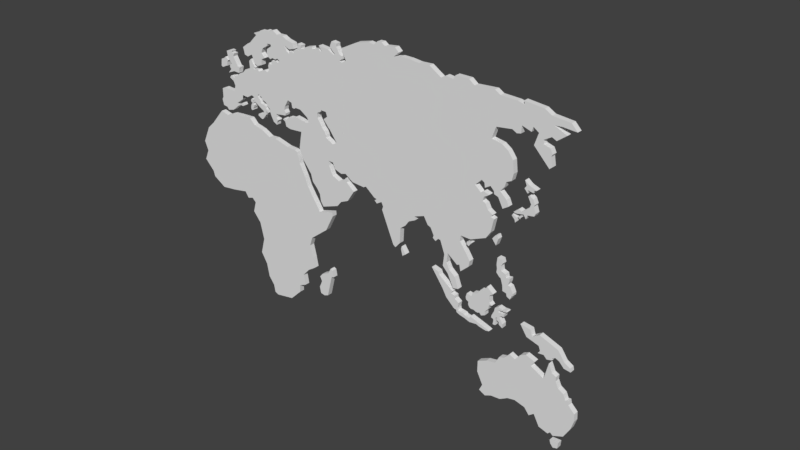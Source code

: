# Source: NewWorldMap.blend  (saved by Blender 2.79.0; exported with 4.5.12 LTS)
import bpy
from mathutils import Matrix  # noqa: F401  (used for matrix-valued properties, if any)

bpy.ops.wm.read_factory_settings(use_empty=True)
scene = bpy.context.scene
scene.name = 'Scene'

# ---- collections
col_collection_1 = bpy.data.collections.new('Collection 1'); scene.collection.children.link(col_collection_1)

# ---- world
world_world = bpy.data.worlds.new('World'); scene.world = world_world
world_world.color = (0.05088, 0.05088, 0.05088)
world_world.use_sun_shadow = False
world_world.sun_shadow_jitter_overblur = 0.0
world_world.cycles.sampling_method = 'MANUAL'

# ---- meshes
me_cube_021 = bpy.data.meshes.new('Cube.021')
me_cube_021.from_pydata([(-1.45, -1.0, 0.2102), (-1.45, 1.0, 0.2102), (0.01864, -1.0, 1.161), (0.01864, 1.0, 1.161), (-0.2806, -1.0, 0.7541), (-1.081, -1.0, 0.5047), (-1.081, 1.0, 0.5047), (-0.2806, 1.0, 0.7541), (-1.219, -1.0, -0.1328), (0.284, -1.0, 1.084), (-0.4553, -1.0, -1.083), (0.1454, -1.0, 0.5632), (0.4083, -1.0, 0.5844), (0.284, 1.0, 1.084), (-1.219, 1.0, -0.1328), (0.4083, 1.0, 0.5844), (0.1454, 1.0, 0.5632), (-0.4553, 1.0, -1.083), (-1.556, -1.0, -0.6641), (-1.556, 1.0, -0.6641), (-1.405, -1.0, -1.141), (-0.9226, -1.0, -1.206), (-0.9226, 1.0, -1.206), (-1.405, 1.0, -1.141)], [], [(8, 0, 1, 14), (3, 7, 4, 2), (6, 5, 4, 7), (6, 1, 0, 5), (13, 9, 12, 15), (15, 12, 11, 16), (16, 11, 10, 17), (19, 18, 8, 14), (13, 15, 16, 17, 22, 23, 19, 14, 1, 6, 7, 3), (13, 3, 2, 9), (17, 10, 21, 22), (2, 4, 5, 0, 8, 18, 20, 21, 10, 11, 12, 9), (22, 21, 20, 23), (18, 19, 23, 20)])
me_cube_021.use_remesh_preserve_volume = False
me_cube_021.use_remesh_preserve_attributes = False
me_cube_021.use_mirror_vertex_groups = False
me_cube_021.update()
me_cube_020 = bpy.data.meshes.new('Cube.020')
me_cube_020.from_pydata([(1.833, -1.0, 0.9915), (1.833, 1.0, 0.9915), (1.272, -1.0, 1.38), (-0.322, -1.0, 1.335), (-0.322, 1.0, 1.335), (1.272, 1.0, 1.38), (-2.932, -1.0, 1.213), (2.937, -1.0, 0.8073), (-4.378, -1.0, 0.04859), (9.271, -1.0, -7.682), (8.952, -1.0, -6.77), (9.282, -1.0, -6.099), (2.937, 1.0, 0.8073), (-2.932, 1.0, 1.213), (9.282, 1.0, -6.099), (8.952, 1.0, -6.77), (9.271, 1.0, -7.682), (-4.378, 1.0, 0.04859), (11.27, -1.0, -5.037), (12.2, -1.0, -3.786), (12.17, -1.0, -3.492), (10.46, -1.0, -3.829), (10.22, -1.0, -3.518), (9.555, -1.0, -2.843), (11.27, 1.0, -5.037), (9.555, 1.0, -2.843), (10.22, 1.0, -3.518), (10.46, 1.0, -3.829), (12.17, 1.0, -3.492), (12.2, 1.0, -3.786), (8.974, -1.0, -2.2), (8.593, -1.0, -1.533), (7.983, -1.0, -0.7084), (7.863, -1.0, -0.244), (7.717, -1.0, 0.07775), (7.378, -1.0, 0.1558), (6.395, -1.0, 0.1984), (8.974, 1.0, -2.2), (6.395, 1.0, 0.1984), (7.378, 1.0, 0.1558), (7.717, 1.0, 0.07775), (7.863, 1.0, -0.244), (7.983, 1.0, -0.7084), (8.593, 1.0, -1.533), (4.763, -1.0, 0.4967), (3.907, -1.0, 0.459), (3.907, 1.0, 0.459), (4.763, 1.0, 0.4967), (-1.248, -1.0, 1.28), (-2.026, -1.0, 1.045), (-2.026, 1.0, 1.045), (-1.248, 1.0, 1.28), (9.474, -1.0, -8.436), (-1.917, -1.0, -4.729), (-0.1631, -1.0, -4.521), (0.2257, -1.0, -4.938), (0.8644, -1.0, -4.811), (1.266, -1.0, -5.091), (0.9432, -1.0, -5.87), (7.249, -1.0, -10.42), (8.029, -1.0, -10.19), (7.847, -1.0, -9.406), (8.603, -1.0, -8.823), (9.474, 1.0, -8.436), (8.603, 1.0, -8.823), (7.847, 1.0, -9.406), (8.029, 1.0, -10.19), (7.249, 1.0, -10.42), (0.9432, 1.0, -5.87), (1.266, 1.0, -5.091), (0.8644, 1.0, -4.811), (0.2257, 1.0, -4.938), (-0.1631, 1.0, -4.521), (-1.917, 1.0, -4.729), (1.791, -1.0, -6.586), (7.216, -1.0, -10.98), (2.216, -1.0, -7.839), (1.747, -1.0, -9.034), (2.433, -1.0, -9.836), (2.695, -1.0, -10.81), (3.313, -1.0, -11.39), (3.462, -1.0, -11.95), (3.863, -1.0, -12.09), (5.927, -1.0, -11.85), (7.216, 1.0, -10.98), (1.791, 1.0, -6.586), (5.927, 1.0, -11.85), (3.863, 1.0, -12.09), (3.462, 1.0, -11.95), (3.313, 1.0, -11.39), (2.695, 1.0, -10.81), (2.433, 1.0, -9.836), (1.747, 1.0, -9.034), (2.216, 1.0, -7.839), (-5.178, -1.0, -0.4571), (-3.459, -1.0, -4.842), (-5.973, -1.0, -1.651), (-5.577, -1.0, -2.342), (-6.044, -1.0, -3.097), (-4.993, -1.0, -3.855), (-4.826, -1.0, -4.256), (-3.459, 1.0, -4.842), (-5.178, 1.0, -0.4571), (-4.826, 1.0, -4.256), (-4.993, 1.0, -3.855), (-6.044, 1.0, -3.097), (-5.577, 1.0, -2.342), (-5.973, 1.0, -1.651)], [], [(1, 5, 2, 0), (4, 3, 2, 5), (24, 18, 11, 14), (14, 11, 10, 15), (15, 10, 9, 16), (12, 46, 47, 38, 39, 40, 41, 42, 43, 37, 25, 26, 27, 28, 29, 24, 14, 15, 16, 63, 64, 65, 66, 67, 84, 86, 87, 88, 89, 90, 91, 92, 93, 85, 68, 69, 70, 71, 72, 73, 101, 103, 104, 105, 106, 107, 102, 17, 13, 50, 51, 4, 5, 1), (17, 8, 6, 13), (12, 1, 0, 7), (18, 24, 29, 19), (19, 29, 28, 20), (20, 28, 27, 21), (21, 27, 26, 22), (22, 26, 25, 23), (12, 7, 45, 46), (6, 49, 50, 13), (38, 36, 35, 39), (39, 35, 34, 40), (40, 34, 33, 41), (41, 33, 32, 42), (42, 32, 31, 43), (43, 31, 30, 37), (23, 25, 37, 30), (46, 45, 44, 47), (47, 44, 36, 38), (48, 51, 50, 49), (4, 51, 48, 3), (102, 94, 8, 17), (53, 73, 72, 54), (54, 72, 71, 55), (55, 71, 70, 56), (56, 70, 69, 57), (57, 69, 68, 58), (75, 84, 67, 59), (95, 101, 73, 53), (59, 67, 66, 60), (60, 66, 65, 61), (61, 65, 64, 62), (62, 64, 63, 52), (16, 9, 52, 63), (84, 75, 83, 86), (86, 83, 82, 87), (87, 82, 81, 88), (88, 81, 80, 89), (89, 80, 79, 90), (90, 79, 78, 91), (91, 78, 77, 92), (92, 77, 76, 93), (93, 76, 74, 85), (58, 68, 85, 74), (94, 102, 107, 96), (96, 107, 106, 97), (97, 106, 105, 98), (98, 105, 104, 99), (99, 104, 103, 100), (100, 103, 101, 95), (0, 2, 3, 48, 49, 6, 8, 94, 96, 97, 98, 99, 100, 95, 53, 54, 55, 56, 57, 58, 74, 76, 77, 78, 79, 80, 81, 82, 83, 75, 59, 60, 61, 62, 52, 9, 10, 11, 18, 19, 20, 21, 22, 23, 30, 31, 32, 33, 34, 35, 36, 44, 45, 7)])
me_cube_020.use_remesh_preserve_volume = False
me_cube_020.use_remesh_preserve_attributes = False
me_cube_020.use_mirror_vertex_groups = False
me_cube_020.update()
me_cube_019 = bpy.data.meshes.new('Cube.019')
me_cube_019.from_pydata([(-1.824, -1.0, -2.238), (-1.824, 1.0, -2.238), (-1.293, -1.0, -2.138), (-1.293, 1.0, -2.138), (-1.338, -1.0, -2.018), (-1.338, 1.0, -2.018), (-2.159, -1.0, -2.0), (-3.647, -1.0, -0.6269), (-4.71, -1.0, -0.5241), (-4.014, -1.0, -1.25), (-2.715, -1.0, -1.514), (-2.546, -1.0, -1.839), (-2.772, -1.0, -2.045), (-2.159, 1.0, -2.0), (-2.772, 1.0, -2.045), (-2.546, 1.0, -1.839), (-2.715, 1.0, -1.514), (-4.014, 1.0, -1.25), (-4.71, 1.0, -0.5241), (-3.647, 1.0, -0.6269), (-0.7417, -1.0, -1.249), (-0.7417, 1.0, -1.249), (-2.699, -1.0, -0.7423), (-3.448, -1.0, -1.071), (-3.448, 1.0, -1.071), (-2.699, 1.0, -0.7423), (-0.9771, -1.0, -1.87), (-0.5678, -1.0, -1.997), (-0.06968, -1.0, -2.365), (-0.9771, 1.0, -1.87), (-0.06968, 1.0, -2.365), (-0.5678, 1.0, -1.997), (-0.0594, -1.0, -1.925), (-0.0594, 1.0, -1.925), (0.6289, -1.0, -2.426), (0.5473, -1.0, -2.173), (0.5473, 1.0, -2.173), (0.6289, 1.0, -2.426)], [], [(0, 6, 13, 1), (1, 3, 2, 0), (3, 5, 4, 2), (29, 26, 4, 5), (7, 19, 18, 8), (8, 18, 17, 9), (9, 17, 16, 10), (10, 16, 15, 11), (11, 15, 14, 12), (12, 14, 13, 6), (23, 24, 19, 7), (20, 21, 25, 22), (24, 23, 22, 25), (1, 13, 14, 15, 16, 17, 18, 19, 24, 25, 21, 33, 36, 37, 30, 31, 29, 5, 3), (30, 28, 27, 31), (31, 27, 26, 29), (2, 4, 26, 27, 28, 34, 35, 32, 20, 22, 23, 7, 8, 9, 10, 11, 12, 6, 0), (37, 34, 28, 30), (33, 21, 20, 32), (34, 37, 36, 35), (33, 32, 35, 36)])
me_cube_019.use_remesh_preserve_volume = False
me_cube_019.use_remesh_preserve_attributes = False
me_cube_019.use_mirror_vertex_groups = False
me_cube_019.update()
me_cube_018 = bpy.data.meshes.new('Cube.018')
me_cube_018.from_pydata([(0.2763, -1.0, -0.721), (0.2763, 1.0, -0.721), (0.6114, -1.0, -0.4272), (0.6114, 1.0, -0.4272), (-0.0495, -1.0, -0.3462), (-1.032, -1.0, 0.1578), (-1.032, 1.0, 0.1578), (-0.0495, 1.0, -0.3462), (-0.227, -1.0, -1.125), (-1.406, -1.0, -1.346), (-2.498, -1.0, -1.866), (-1.745, -1.0, -2.086), (-1.315, -1.0, -1.708), (-0.6974, -1.0, -1.605), (-0.9238, -1.0, -1.481), (-0.227, 1.0, -1.125), (-0.9238, 1.0, -1.481), (-0.6974, 1.0, -1.605), (-1.315, 1.0, -1.708), (-1.745, 1.0, -2.086), (-2.498, 1.0, -1.866), (-1.406, 1.0, -1.346), (-0.5176, -1.0, -0.6851), (-0.5176, 1.0, -0.6851), (-0.5148, -1.0, -1.015), (-0.9557, -1.0, -0.9937), (-0.9557, 1.0, -0.9937), (-0.5148, 1.0, -1.015)], [], [(0, 8, 15, 1), (1, 3, 2, 0), (3, 7, 4, 2), (6, 5, 4, 7), (6, 23, 22, 5), (9, 21, 20, 10), (10, 20, 19, 11), (11, 19, 18, 12), (12, 18, 17, 13), (13, 17, 16, 14), (14, 16, 15, 8), (1, 15, 16, 17, 18, 19, 20, 21, 26, 27, 23, 6, 7, 3), (25, 26, 21, 9), (22, 23, 27, 24), (26, 25, 24, 27), (2, 4, 5, 22, 24, 25, 9, 10, 11, 12, 13, 14, 8, 0)])
me_cube_018.use_remesh_preserve_volume = False
me_cube_018.use_remesh_preserve_attributes = False
me_cube_018.use_mirror_vertex_groups = False
me_cube_018.update()
me_cube_017 = bpy.data.meshes.new('Cube.017')
me_cube_017.from_pydata([(-0.6583, -1.0, -0.3233), (-0.9266, -1.0, -0.09944), (-0.6583, 1.0, -0.3233), (-0.9266, 1.0, -0.09944), (-0.2026, -1.0, -0.2388), (-0.2026, 1.0, -0.2388), (-0.1399, -1.0, 0.198), (-1.032, -1.0, 0.1578), (-1.032, 1.0, 0.1578), (-0.1399, 1.0, 0.198)], [], [(0, 1, 3, 2), (4, 6, 7, 1, 0), (2, 3, 8, 9, 5), (2, 5, 4, 0), (5, 9, 6, 4), (8, 7, 6, 9), (8, 3, 1, 7)])
me_cube_017.use_remesh_preserve_volume = False
me_cube_017.use_remesh_preserve_attributes = False
me_cube_017.use_mirror_vertex_groups = False
me_cube_017.update()
me_cube_016 = bpy.data.meshes.new('Cube.016')
me_cube_016.from_pydata([(-1.63, -1.0, -0.2883), (-1.63, 1.0, -0.2883), (-2.569, -1.0, -0.4013), (-3.546, -1.0, -0.7214), (-3.546, 1.0, -0.7214), (-2.569, 1.0, -0.4013), (5.936, -1.0, -3.447), (-1.216, -1.0, 0.2688), (6.612, -1.0, -2.652), (6.906, -1.0, -1.998), (6.868, -1.0, -1.458), (6.221, -1.0, -1.011), (6.146, -1.0, -0.7396), (-1.216, 1.0, 0.2688), (5.936, 1.0, -3.447), (6.146, 1.0, -0.7396), (6.221, 1.0, -1.011), (6.868, 1.0, -1.458), (6.906, 1.0, -1.998), (6.612, 1.0, -2.652), (5.872, -1.0, -0.7614), (5.637, -1.0, -0.3805), (5.061, -1.0, -0.1243), (4.765, -1.0, 0.303), (4.779, -1.0, 0.6057), (4.352, -1.0, 0.7553), (5.872, 1.0, -0.7614), (4.352, 1.0, 0.7553), (4.779, 1.0, 0.6057), (4.765, 1.0, 0.303), (5.061, 1.0, -0.1243), (5.637, 1.0, -0.3805), (3.971, -1.0, 1.354), (3.526, -1.0, 0.1101), (2.155, -1.0, 0.6204), (2.53, -1.0, 1.027), (1.588, -1.0, 1.268), (1.018, -1.0, 1.082), (0.4557, -1.0, 0.6042), (3.971, 1.0, 1.354), (0.4557, 1.0, 0.6042), (1.018, 1.0, 1.082), (1.588, 1.0, 1.268), (2.53, 1.0, 1.027), (2.155, 1.0, 0.6204), (3.526, 1.0, 0.1101), (-0.1355, -1.0, 0.7993), (-0.719, -1.0, 0.3627), (-0.719, 1.0, 0.3627), (-0.1355, 1.0, 0.7993), (0.6796, -1.0, -2.4), (4.889, -1.0, -3.746), (1.754, -1.0, -2.595), (2.264, -1.0, -3.049), (2.791, -1.0, -2.767), (3.376, -1.0, -3.541), (4.342, -1.0, -3.75), (4.598, -1.0, -3.579), (4.889, 1.0, -3.746), (0.6796, 1.0, -2.4), (4.598, 1.0, -3.579), (4.342, 1.0, -3.75), (3.376, 1.0, -3.541), (2.791, 1.0, -2.767), (2.264, 1.0, -3.049), (1.754, 1.0, -2.595), (-3.558, -1.0, -1.521), (-0.1053, -1.0, -2.501), (-2.943, -1.0, -2.378), (-3.268, -1.0, -2.853), (-2.608, -1.0, -3.092), (-1.923, -1.0, -2.889), (-0.9293, -1.0, -2.839), (-0.1053, 1.0, -2.501), (-3.558, 1.0, -1.521), (-0.9293, 1.0, -2.839), (-1.923, 1.0, -2.889), (-2.608, 1.0, -3.092), (-3.268, 1.0, -2.853), (-2.943, 1.0, -2.378)], [], [(1, 5, 2, 0), (4, 3, 2, 5), (26, 20, 12, 15), (15, 12, 11, 16), (16, 11, 10, 17), (17, 10, 9, 18), (18, 9, 8, 19), (19, 8, 6, 14), (13, 1, 0, 7), (20, 26, 31, 21), (21, 31, 30, 22), (22, 30, 29, 23), (23, 29, 28, 24), (24, 28, 27, 25), (13, 7, 47, 48), (13, 48, 49, 40, 41, 42, 43, 44, 45, 39, 27, 28, 29, 30, 31, 26, 15, 16, 17, 18, 19, 14, 58, 60, 61, 62, 63, 64, 65, 59, 73, 75, 76, 77, 78, 79, 74, 4, 5, 1), (40, 38, 37, 41), (41, 37, 36, 42), (42, 36, 35, 43), (43, 35, 34, 44), (44, 34, 33, 45), (45, 33, 32, 39), (25, 27, 39, 32), (48, 47, 46, 49), (49, 46, 38, 40), (6, 51, 58, 14), (0, 2, 3, 66, 68, 69, 70, 71, 72, 67, 50, 52, 53, 54, 55, 56, 57, 51, 6, 8, 9, 10, 11, 12, 20, 21, 22, 23, 24, 25, 32, 33, 34, 35, 36, 37, 38, 46, 47, 7), (58, 51, 57, 60), (60, 57, 56, 61), (61, 56, 55, 62), (62, 55, 54, 63), (63, 54, 53, 64), (64, 53, 52, 65), (65, 52, 50, 59), (4, 74, 66, 3), (66, 74, 79, 68), (68, 79, 78, 69), (69, 78, 77, 70), (70, 77, 76, 71), (71, 76, 75, 72), (72, 75, 73, 67), (67, 73, 59, 50)])
me_cube_016.use_remesh_preserve_volume = False
me_cube_016.use_remesh_preserve_attributes = False
me_cube_016.use_mirror_vertex_groups = False
me_cube_016.update()
me_cube_015 = bpy.data.meshes.new('Cube.015')
me_cube_015.from_pydata([(-0.4973, -1.0, 0.7025), (-0.4973, 1.0, 0.7025), (-0.8399, -1.0, 0.5506), (-0.914, -1.0, 0.2819), (-0.914, 1.0, 0.2819), (-0.8399, 1.0, 0.5506), (-0.009977, -1.0, 0.6126), (-0.4764, -1.0, 0.3593), (-0.4536, -1.0, 0.4671), (0.03556, -1.0, 0.528), (0.09356, -1.0, 0.4999), (0.465, -1.0, 0.5513), (0.4849, -1.0, 0.5833), (0.3782, -1.0, 0.6218), (0.3415, -1.0, 0.6254), (-0.009977, 1.0, 0.6126), (0.3415, 1.0, 0.6254), (0.3782, 1.0, 0.6218), (0.4849, 1.0, 0.5833), (0.465, 1.0, 0.5513), (0.09356, 1.0, 0.4999), (0.03556, 1.0, 0.528), (-0.4536, 1.0, 0.4671), (-0.4764, 1.0, 0.3593), (-0.3695, -1.0, 0.3318), (-0.06344, -1.0, 0.1552), (0.1286, -1.0, 0.1361), (0.169, -1.0, 0.339), (-0.05395, -1.0, 0.3257), (-0.2049, -1.0, 0.3338), (-0.3695, 1.0, 0.3318), (-0.2049, 1.0, 0.3338), (-0.05395, 1.0, 0.3257), (0.169, 1.0, 0.339), (0.1286, 1.0, 0.1361), (-0.06344, 1.0, 0.1552), (-0.3388, -1.0, 0.02397), (-0.3542, -1.0, -0.5098), (0.02442, -1.0, -0.6834), (0.03195, -1.0, -0.4002), (-0.3388, 1.0, 0.02397), (0.03195, 1.0, -0.4002), (0.02442, 1.0, -0.6834), (-0.3542, 1.0, -0.5098), (-0.9371, -1.0, -0.3664), (-0.3619, -1.0, -0.3411), (-1.013, -1.0, -0.6798), (-0.7157, -1.0, -0.6643), (-0.7583, -1.0, -0.1542), (-0.5571, -1.0, -0.07077), (-0.5994, -1.0, -0.2668), (-0.3619, 1.0, -0.3411), (-0.937, 1.0, -0.3664), (-0.5994, 1.0, -0.2668), (-0.5571, 1.0, -0.07077), (-0.7583, 1.0, -0.1542), (-0.7157, 1.0, -0.6643), (-1.013, 1.0, -0.6798), (-0.9779, -1.0, -0.283), (-0.9779, 1.0, -0.283), (-1.169, -1.0, -0.07633), (-1.194, -1.0, -0.2391), (-1.194, 1.0, -0.2391), (-1.169, 1.0, -0.07633)], [], [(1, 5, 2, 0), (4, 3, 2, 5), (15, 16, 17, 18, 19, 20, 21, 22, 23, 30, 31, 32, 33, 34, 35, 40, 41, 42, 43, 51, 53, 54, 55, 56, 57, 52, 59, 62, 63, 4, 5, 1), (15, 6, 14, 16), (16, 14, 13, 17), (17, 13, 12, 18), (18, 12, 11, 19), (19, 11, 10, 20), (20, 10, 9, 21), (21, 9, 8, 22), (22, 8, 7, 23), (15, 1, 0, 6), (25, 35, 34, 26), (26, 34, 33, 27), (27, 33, 32, 28), (28, 32, 31, 29), (29, 31, 30, 24), (23, 7, 24, 30), (0, 2, 3, 60, 61, 58, 44, 46, 47, 48, 49, 50, 45, 37, 38, 39, 36, 25, 26, 27, 28, 29, 24, 7, 8, 9, 10, 11, 12, 13, 14, 6), (37, 43, 42, 38), (38, 42, 41, 39), (39, 41, 40, 36), (36, 40, 35, 25), (44, 52, 57, 46), (46, 57, 56, 47), (47, 56, 55, 48), (48, 55, 54, 49), (49, 54, 53, 50), (50, 53, 51, 45), (45, 51, 43, 37), (4, 63, 60, 3), (44, 58, 59, 52), (60, 63, 62, 61), (61, 62, 59, 58)])
me_cube_015.use_remesh_preserve_volume = False
me_cube_015.use_remesh_preserve_attributes = False
me_cube_015.use_mirror_vertex_groups = False
me_cube_015.update()
me_cube_014 = bpy.data.meshes.new('Cube.014')
me_cube_014.from_pydata([(-0.9461, -1.0, 0.2599), (-0.9461, 1.0, 0.2599), (-1.093, -1.0, -0.01973), (-1.595, -1.0, 0.05431), (-1.595, 1.0, 0.05431), (-1.093, 1.0, -0.01973), (-1.395, -1.0, -0.5085), (-0.4543, -1.0, 0.3283), (-1.42, -1.0, -0.6541), (-1.352, -1.0, -0.7854), (-1.272, -1.0, -0.874), (-1.092, -1.0, -0.938), (-0.8209, -1.0, -0.9249), (-0.4543, 1.0, 0.3283), (-1.395, 1.0, -0.5085), (-0.8209, 1.0, -0.9249), (-1.092, 1.0, -0.938), (-1.272, 1.0, -0.874), (-1.352, 1.0, -0.7854), (-1.42, 1.0, -0.6541), (-0.5483, -1.0, -1.003), (-0.3284, -1.0, -1.016), (-0.1585, -1.0, -0.9595), (0.05793, -1.0, -1.117), (0.455, -1.0, -0.9917), (0.4426, -1.0, -0.7212), (-0.5483, 1.0, -1.003), (0.4426, 1.0, -0.7212), (0.455, 1.0, -0.9917), (0.05793, 1.0, -1.117), (-0.1585, 1.0, -0.9595), (-0.3284, 1.0, -1.016), (0.7884, -1.0, -0.4652), (0.869, -1.0, -0.1628), (1.157, -1.0, -0.1225), (0.9027, -1.0, 0.0278), (0.8369, -1.0, 0.4985), (1.251, -1.0, 0.7267), (0.5799, -1.0, 1.091), (0.7884, 1.0, -0.4652), (0.5799, 1.0, 1.091), (1.251, 1.0, 0.7267), (0.8369, 1.0, 0.4985), (0.9027, 1.0, 0.0278), (1.157, 1.0, -0.1225), (0.869, 1.0, -0.1628), (0.2772, -1.0, 0.7086), (-0.109, -1.0, 0.6862), (-0.109, 1.0, 0.6862), (0.2772, 1.0, 0.7086), (-1.71, -1.0, -0.2202), (-1.659, -1.0, -0.4056), (-1.659, 1.0, -0.4056), (-1.71, 1.0, -0.2202)], [], [(13, 48, 49, 40, 41, 42, 43, 44, 45, 39, 27, 28, 29, 30, 31, 26, 15, 16, 17, 18, 19, 14, 52, 53, 4, 5, 1), (1, 5, 2, 0), (4, 3, 2, 5), (0, 2, 3, 50, 51, 6, 8, 9, 10, 11, 12, 20, 21, 22, 23, 24, 25, 32, 33, 34, 35, 36, 37, 38, 46, 47, 7), (26, 20, 12, 15), (15, 12, 11, 16), (16, 11, 10, 17), (17, 10, 9, 18), (18, 9, 8, 19), (19, 8, 6, 14), (13, 1, 0, 7), (20, 26, 31, 21), (21, 31, 30, 22), (22, 30, 29, 23), (23, 29, 28, 24), (24, 28, 27, 25), (13, 7, 47, 48), (6, 51, 52, 14), (40, 38, 37, 41), (41, 37, 36, 42), (42, 36, 35, 43), (43, 35, 34, 44), (44, 34, 33, 45), (45, 33, 32, 39), (25, 27, 39, 32), (48, 47, 46, 49), (49, 46, 38, 40), (50, 53, 52, 51), (4, 53, 50, 3)])
me_cube_014.use_remesh_preserve_volume = False
me_cube_014.use_remesh_preserve_attributes = False
me_cube_014.use_mirror_vertex_groups = False
me_cube_014.update()
me_cube_013 = bpy.data.meshes.new('Cube.013')
me_cube_013.from_pydata([(-0.6966, -1.0, 0.1829), (-0.6966, 1.0, 0.1829), (-0.8159, -1.0, 0.4037), (-1.567, -1.0, 0.5547), (-1.567, 1.0, 0.5547), (-0.8159, 1.0, 0.4037), (1.044, -1.0, -1.798), (0.8485, -1.0, -0.6147), (1.324, -1.0, -1.847), (1.364, -1.0, -1.998), (1.694, -1.0, -2.106), (2.234, -1.0, -2.189), (2.838, -1.0, -2.33), (0.8485, 1.0, -0.6147), (1.044, 1.0, -1.798), (2.838, 1.0, -2.33), (2.234, 1.0, -2.189), (1.694, 1.0, -2.106), (1.364, 1.0, -1.998), (1.324, 1.0, -1.847), (3.582, -1.0, -2.273), (3.94, -1.0, -2.363), (4.637, -1.0, -2.461), (5.019, -1.0, -2.406), (4.779, -1.0, -2.32), (2.91, -1.0, -1.895), (3.582, 1.0, -2.273), (2.91, 1.0, -1.895), (4.779, 1.0, -2.32), (5.019, 1.0, -2.406), (4.637, 1.0, -2.461), (3.94, 1.0, -2.363), (2.812, -1.0, -2.063), (2.31, -1.0, -2.01), (2.183, -1.0, -1.912), (1.54, -1.0, -1.839), (1.474, -1.0, -1.657), (1.556, -1.0, -1.294), (1.134, -1.0, -1.084), (2.812, 1.0, -2.063), (1.134, 1.0, -1.084), (1.556, 1.0, -1.294), (1.474, 1.0, -1.657), (1.54, 1.0, -1.839), (2.183, 1.0, -1.912), (2.31, 1.0, -2.01), (1.109, -1.0, -0.8695), (0.6948, -1.0, -0.7956), (0.6948, 1.0, -0.7956), (1.109, 1.0, -0.8695), (-0.3239, -1.0, -0.6436), (0.1428, -1.0, -1.214), (0.1428, 1.0, -1.214), (-0.3239, 1.0, -0.6436)], [], [(13, 48, 49, 40, 41, 42, 43, 44, 45, 39, 27, 28, 29, 30, 31, 26, 15, 16, 17, 18, 19, 14, 52, 53, 4, 5, 1), (1, 5, 2, 0), (4, 3, 2, 5), (0, 2, 3, 50, 51, 6, 8, 9, 10, 11, 12, 20, 21, 22, 23, 24, 25, 32, 33, 34, 35, 36, 37, 38, 46, 47, 7), (26, 20, 12, 15), (15, 12, 11, 16), (16, 11, 10, 17), (17, 10, 9, 18), (18, 9, 8, 19), (19, 8, 6, 14), (13, 1, 0, 7), (20, 26, 31, 21), (21, 31, 30, 22), (22, 30, 29, 23), (23, 29, 28, 24), (24, 28, 27, 25), (13, 7, 47, 48), (6, 51, 52, 14), (40, 38, 37, 41), (41, 37, 36, 42), (42, 36, 35, 43), (43, 35, 34, 44), (44, 34, 33, 45), (45, 33, 32, 39), (25, 27, 39, 32), (48, 47, 46, 49), (49, 46, 38, 40), (50, 53, 52, 51), (4, 53, 50, 3)])
me_cube_013.use_remesh_preserve_volume = False
me_cube_013.use_remesh_preserve_attributes = False
me_cube_013.use_mirror_vertex_groups = False
me_cube_013.update()
me_cube_012 = bpy.data.meshes.new('Cube.012')
me_cube_012.from_pydata([(-0.847, -1.0, -0.07085), (-0.847, 1.0, -0.07085), (-0.2102, -1.0, 0.1186), (-0.2102, 1.0, 0.1186), (-0.3295, -1.0, 0.3876), (-0.7794, -1.0, 0.41), (-0.7794, 1.0, 0.41), (-0.3295, 1.0, 0.3876), (-0.7857, -1.0, -0.3668), (-0.4022, -1.0, -0.1001), (-0.8295, -1.0, -0.6091), (-0.5351, -1.0, -0.84), (-0.3446, -1.0, -0.9157), (-0.1516, -1.0, -1.353), (-0.1035, -1.0, -1.735), (-0.4022, 1.0, -0.1001), (-0.7857, 1.0, -0.3668), (-0.1035, 1.0, -1.735), (-0.1516, 1.0, -1.353), (-0.3446, 1.0, -0.9157), (-0.5351, 1.0, -0.84), (-0.8295, 1.0, -0.6091), (0.2929, -1.0, -1.791), (0.3504, -1.0, -1.994), (0.6995, -1.0, -2.123), (0.8043, -1.0, -1.956), (0.6797, -1.0, -1.853), (0.9641, -1.0, -1.847), (0.2929, 1.0, -1.791), (0.9641, 1.0, -1.847), (0.6797, 1.0, -1.853), (0.8043, 1.0, -1.956), (0.6995, 1.0, -2.123), (0.3504, 1.0, -1.994), (0.9821, -1.0, -1.677), (0.8744, -1.0, -1.512), (0.6775, -1.0, -1.253), (0.4285, -1.0, -1.196), (0.548, -1.0, -0.9655), (0.5828, -1.0, -0.7312), (0.2079, -1.0, -0.7626), (0.9821, 1.0, -1.677), (0.2079, 1.0, -0.7626), (0.5828, 1.0, -0.7312), (0.548, 1.0, -0.9655), (0.4285, 1.0, -1.196), (0.6775, 1.0, -1.253), (0.8744, 1.0, -1.512), (0.136, -1.0, -0.5157), (-0.3242, -1.0, -0.4097), (-0.3242, 1.0, -0.4097), (0.136, 1.0, -0.5157)], [], [(8, 0, 1, 16), (3, 7, 4, 2), (6, 5, 4, 7), (6, 1, 0, 5), (28, 22, 14, 17), (17, 14, 13, 18), (18, 13, 12, 19), (19, 12, 11, 20), (20, 11, 10, 21), (21, 10, 8, 16), (15, 3, 2, 9), (22, 28, 33, 23), (23, 33, 32, 24), (24, 32, 31, 25), (25, 31, 30, 26), (26, 30, 29, 27), (15, 50, 51, 42, 43, 44, 45, 46, 47, 41, 29, 30, 31, 32, 33, 28, 17, 18, 19, 20, 21, 16, 1, 6, 7, 3), (15, 9, 49, 50), (2, 4, 5, 0, 8, 10, 11, 12, 13, 14, 22, 23, 24, 25, 26, 27, 34, 35, 36, 37, 38, 39, 40, 48, 49, 9), (42, 40, 39, 43), (43, 39, 38, 44), (44, 38, 37, 45), (45, 37, 36, 46), (46, 36, 35, 47), (47, 35, 34, 41), (27, 29, 41, 34), (50, 49, 48, 51), (51, 48, 40, 42)])
me_cube_012.use_remesh_preserve_volume = False
me_cube_012.use_remesh_preserve_attributes = False
me_cube_012.use_mirror_vertex_groups = False
me_cube_012.update()
me_cube_010 = bpy.data.meshes.new('Cube.010')
me_cube_010.from_pydata([(-0.6885, -1.0, -0.2498), (-0.7939, -1.0, 0.02362), (-0.6885, 1.0, -0.2498), (-0.7939, 1.0, 0.02362), (-0.3149, -1.0, -0.05969), (-0.3149, 1.0, -0.05969), (-0.7799, -1.0, 0.4274), (-0.8573, -1.0, 0.2299), (-0.8573, 1.0, 0.2299), (-0.7799, 1.0, 0.4274)], [], [(0, 1, 3, 2), (4, 6, 7, 1, 0), (2, 3, 8, 9, 5), (2, 5, 4, 0), (5, 9, 6, 4), (8, 7, 6, 9), (8, 3, 1, 7)])
me_cube_010.use_remesh_preserve_volume = False
me_cube_010.use_remesh_preserve_attributes = False
me_cube_010.use_mirror_vertex_groups = False
me_cube_010.update()
me_cube_009 = bpy.data.meshes.new('Cube.009')
me_cube_009.from_pydata([(-0.8431, -1.0, 0.1292), (-0.8431, 1.0, 0.1292), (0.1515, -1.0, 0.008572), (0.1515, 1.0, 0.008572), (-0.5671, -1.0, 0.1966), (-1.027, -1.0, 0.4464), (-1.027, 1.0, 0.4464), (-0.5671, 1.0, 0.1966), (-1.043, -1.0, -0.06777), (-1.043, 1.0, -0.06777), (-0.1072, -1.0, -0.04212), (-0.1453, -1.0, -0.1962), (-0.1072, 1.0, -0.04212), (-0.1453, 1.0, -0.1962), (-0.7164, -1.0, -0.3349), (-0.7195, -1.0, -0.1164), (-0.7195, 1.0, -0.1164), (-0.7164, 1.0, -0.3349)], [], [(8, 0, 1, 9), (3, 7, 4, 2), (6, 5, 4, 7), (6, 1, 0, 5), (12, 13, 16, 17, 9, 1, 6, 7, 3), (2, 4, 5, 0, 8, 14, 15, 11, 10), (12, 10, 11, 13), (17, 14, 8, 9), (12, 3, 2, 10), (14, 17, 16, 15), (13, 11, 15, 16)])
me_cube_009.use_remesh_preserve_volume = False
me_cube_009.use_remesh_preserve_attributes = False
me_cube_009.use_mirror_vertex_groups = False
me_cube_009.update()
me_cube_008 = bpy.data.meshes.new('Cube.008')
me_cube_008.from_pydata([(-0.7336, -1.0, -0.1791), (-0.8652, -1.0, -0.0467), (-0.7336, 1.0, -0.1791), (-0.8652, 1.0, -0.0467), (-0.5464, -1.0, -0.01936), (-0.5464, 1.0, -0.01936), (-0.5779, -1.0, 0.0611), (-0.7545, -1.0, 0.02025), (-0.7545, 1.0, 0.02025), (-0.5779, 1.0, 0.0611)], [], [(0, 1, 3, 2), (4, 6, 7, 1, 0), (2, 3, 8, 9, 5), (2, 5, 4, 0), (5, 9, 6, 4), (8, 7, 6, 9), (8, 3, 1, 7)])
me_cube_008.use_remesh_preserve_volume = False
me_cube_008.use_remesh_preserve_attributes = False
me_cube_008.use_mirror_vertex_groups = False
me_cube_008.update()
me_cube_007 = bpy.data.meshes.new('Cube.007')
me_cube_007.from_pydata([(-0.9977, -1.0, 0.1096), (-0.9977, 1.0, 0.1096), (-0.4669, -1.0, -0.1573), (-0.4669, 1.0, -0.1573), (-0.5249, -1.0, 0.07949), (-0.9002, -1.0, 0.2318), (-0.9002, 1.0, 0.2318), (-0.5249, 1.0, 0.07949), (-0.6916, -1.0, -0.1166), (-0.6399, -1.0, -0.2842), (-0.6399, 1.0, -0.2842), (-0.6916, 1.0, -0.1166)], [], [(2, 4, 5, 0, 8, 9), (10, 11, 1, 6, 7, 3), (8, 0, 1, 11), (3, 7, 4, 2), (6, 5, 4, 7), (6, 1, 0, 5), (10, 9, 8, 11), (10, 3, 2, 9)])
me_cube_007.use_remesh_preserve_volume = False
me_cube_007.use_remesh_preserve_attributes = False
me_cube_007.use_mirror_vertex_groups = False
me_cube_007.update()
me_cube_006 = bpy.data.meshes.new('Cube.006')
me_cube_006.from_pydata([(-0.3584, -1.0, 0.8401), (-0.3584, 1.0, 0.8401), (-0.7164, -1.0, 1.015), (-0.8615, -1.0, 0.9302), (-0.8615, 1.0, 0.9302), (-0.7164, 1.0, 1.015), (-0.1684, -1.0, -0.2117), (-0.1557, -1.0, 0.5209), (-0.03156, -1.0, -0.01517), (-0.2412, -1.0, 0.4009), (-0.1557, 1.0, 0.5209), (-0.1684, 1.0, -0.2117), (-0.2412, 1.0, 0.4009), (-0.03156, 1.0, -0.01517), (-0.8262, -1.0, -0.2856), (-0.8262, 1.0, -0.2856), (-0.9584, -1.0, -0.5627), (-1.725, -1.0, -0.0733), (-2.218, -1.0, -0.352), (-2.026, -1.0, -0.4075), (-1.212, -1.0, -0.3142), (-0.9584, 1.0, -0.5627), (-1.212, 1.0, -0.3142), (-2.026, 1.0, -0.4075), (-2.218, 1.0, -0.352), (-1.725, 1.0, -0.0733), (-0.5322, -1.0, 0.4736), (-1.399, -1.0, -0.1585), (-0.6721, -1.0, 0.2422), (-1.399, 1.0, -0.1585), (-0.5322, 1.0, 0.4736), (-0.6721, 1.0, 0.2422)], [], [(6, 14, 15, 11), (1, 5, 2, 0), (4, 3, 2, 5), (10, 7, 9, 12), (12, 9, 8, 13), (13, 8, 6, 11), (10, 1, 0, 7), (0, 2, 3, 26, 28, 27, 17, 18, 19, 20, 16, 14, 6, 8, 9, 7), (10, 12, 13, 11, 15, 21, 22, 23, 24, 25, 29, 31, 30, 4, 5, 1), (4, 30, 26, 3), (17, 25, 24, 18), (18, 24, 23, 19), (19, 23, 22, 20), (20, 22, 21, 16), (16, 21, 15, 14), (26, 30, 31, 28), (28, 31, 29, 27), (27, 29, 25, 17)])
me_cube_006.use_remesh_preserve_volume = False
me_cube_006.use_remesh_preserve_attributes = False
me_cube_006.use_mirror_vertex_groups = False
me_cube_006.update()
me_cube_005 = bpy.data.meshes.new('Cube.005')
me_cube_005.from_pydata([(-0.6687, -1.0, -0.1401), (-0.8926, -1.0, -0.01752), (-0.6687, 1.0, -0.1401), (-0.8926, 1.0, -0.01752), (-0.3742, -1.0, 0.1186), (-0.3742, 1.0, 0.1186), (-0.4441, -1.0, 0.2079), (-0.8573, -1.0, 0.1202), (-0.8573, 1.0, 0.1202), (-0.4441, 1.0, 0.2079)], [], [(0, 1, 3, 2), (4, 6, 7, 1, 0), (2, 3, 8, 9, 5), (2, 5, 4, 0), (5, 9, 6, 4), (8, 7, 6, 9), (8, 3, 1, 7)])
me_cube_005.use_remesh_preserve_volume = False
me_cube_005.use_remesh_preserve_attributes = False
me_cube_005.use_mirror_vertex_groups = False
me_cube_005.update()
me_cube_004 = bpy.data.meshes.new('Cube.004')
me_cube_004.from_pydata([(-0.6011, -1.0, -0.363), (-1.011, -1.0, 0.01767), (-0.6011, 1.0, -0.363), (-1.011, 1.0, 0.01767), (-0.3742, -1.0, 0.1186), (-0.3742, 1.0, 0.1186), (-0.5117, -1.0, 0.337), (-0.6883, -1.0, 0.2961), (-0.6883, 1.0, 0.2961), (-0.5117, 1.0, 0.337)], [], [(0, 1, 3, 2), (4, 6, 7, 1, 0), (2, 3, 8, 9, 5), (2, 5, 4, 0), (5, 9, 6, 4), (8, 7, 6, 9), (8, 3, 1, 7)])
me_cube_004.use_remesh_preserve_volume = False
me_cube_004.use_remesh_preserve_attributes = False
me_cube_004.use_mirror_vertex_groups = False
me_cube_004.update()
me_cube = bpy.data.meshes.new('Cube')
me_cube.from_pydata([(-0.6917, -1.0, 0.2954), (-0.5948, -1.0, 1.044), (-0.6587, -1.0, 1.067), (-0.7608, -1.0, 1.089), (-0.8255, -1.0, 1.03), (-0.9064, -1.0, 1.025), (-0.9628, -1.0, 0.9387), (-1.019, -1.0, 0.9547), (-1.046, -1.0, 0.9174), (-0.9979, -1.0, 0.8727), (-0.9785, -1.0, 0.7519), (-0.8863, -1.0, 0.7173), (-0.6381, -1.0, 0.7417), (-0.6917, 1.0, 0.2954), (-0.6381, 1.0, 0.7417), (-0.8863, 1.0, 0.7173), (-0.9785, 1.0, 0.7519), (-0.9979, 1.0, 0.8727), (-1.046, 1.0, 0.9174), (-1.019, 1.0, 0.9547), (-0.9628, 1.0, 0.9387), (-0.9064, 1.0, 1.025), (-0.8255, 1.0, 1.03), (-0.7608, 1.0, 1.089), (-0.6587, 1.0, 1.067), (-0.5948, 1.0, 1.044), (-0.61, -1.0, -0.007892), (0.3188, -1.0, -0.07083), (-0.4545, -1.0, -0.3073), (-0.422, -1.0, -0.4985), (-0.3283, -1.0, -0.6474), (-0.2709, -1.0, -0.7745), (-0.252, -1.0, -0.965), (-0.199, -1.0, -1.092), (0.1142, -1.0, -0.926), (0.2012, -1.0, -0.7725), (0.3447, -1.0, -0.6778), (0.4761, -1.0, -0.3736), (0.3303, -1.0, -0.1898), (0.3188, 1.0, -0.07083), (-0.61, 1.0, -0.007892), (0.3303, 1.0, -0.1898), (0.4761, 1.0, -0.3736), (0.3447, 1.0, -0.6778), (0.2012, 1.0, -0.7725), (0.1142, 1.0, -0.926), (-0.199, 1.0, -1.092), (-0.252, 1.0, -0.965), (-0.2709, 1.0, -0.7745), (-0.3283, 1.0, -0.6474), (-0.422, 1.0, -0.4985), (-0.4545, 1.0, -0.3073), (0.2268, -1.0, -0.2144), (0.3115, -1.0, 0.03222), (0.1607, -1.0, -0.2289), (0.02528, -1.0, -0.138), (-0.04429, -1.0, 0.09969), (-0.05349, -1.0, 0.2266), (0.04391, -1.0, 0.2154), (0.08473, -1.0, 0.05919), (0.2155, -1.0, -0.008175), (0.3115, 1.0, 0.03222), (0.2268, 1.0, -0.2144), (0.2155, 1.0, -0.008175), (0.08473, 1.0, 0.05919), (0.04391, 1.0, 0.2154), (-0.05349, 1.0, 0.2266), (-0.04429, 1.0, 0.09969), (0.02528, 1.0, -0.138), (0.1607, 1.0, -0.2289), (0.4585, -1.0, -0.1213), (0.6866, -1.0, -0.1506), (0.7382, -1.0, -0.1123), (0.905, -1.0, -0.3163), (0.9598, -1.0, -0.3446), (0.9167, -1.0, -0.3881), (0.9607, -1.0, -0.4535), (1.057, -1.0, -0.3683), (1.09, -1.0, -0.471), (1.07, -1.0, -0.5665), (1.295, -1.0, -1.387), (1.34, -1.0, -1.435), (1.427, -1.0, -1.282), (1.44, -1.0, -0.8732), (0.4585, 1.0, -0.1213), (1.44, 1.0, -0.8732), (1.427, 1.0, -1.282), (1.34, 1.0, -1.435), (1.295, 1.0, -1.387), (1.07, 1.0, -0.5665), (1.09, 1.0, -0.471), (1.057, 1.0, -0.3683), (0.9607, 1.0, -0.4535), (0.9167, 1.0, -0.3881), (0.9598, 1.0, -0.3446), (0.905, 1.0, -0.3163), (0.7382, 1.0, -0.1123), (0.6866, 1.0, -0.1506), (1.539, -1.0, -0.7568), (1.609, -1.0, -0.6097), (1.729, -1.0, -0.5223), (1.719, -1.0, -0.4271), (1.903, -1.0, -0.3253), (1.978, -1.0, -0.5184), (2.035, -1.0, -0.5556), (2.094, -1.0, -0.7339), (2.08, -1.0, -0.8012), (2.132, -1.0, -0.8571), (2.184, -1.0, -0.7736), (1.539, 1.0, -0.7568), (2.184, 1.0, -0.7736), (2.132, 1.0, -0.8571), (2.08, 1.0, -0.8012), (2.094, 1.0, -0.7339), (2.035, 1.0, -0.5556), (1.978, 1.0, -0.5184), (1.903, 1.0, -0.3253), (1.719, 1.0, -0.4271), (1.729, 1.0, -0.5223), (1.609, 1.0, -0.6097), (2.225, -1.0, -0.7885), (2.304, -1.0, -1.118), (2.279, -1.0, -1.425), (2.377, -1.0, -1.584), (2.484, -1.0, -1.915), (2.579, -1.0, -1.885), (2.51, -1.0, -1.602), (2.401, -1.0, -1.464), (2.349, -1.0, -1.308), (2.37, -1.0, -1.055), (2.546, -1.0, -1.261), (2.225, 1.0, -0.7885), (2.546, 1.0, -1.261), (2.37, 1.0, -1.055), (2.349, 1.0, -1.308), (2.401, 1.0, -1.464), (2.51, 1.0, -1.602), (2.579, 1.0, -1.885), (2.484, 1.0, -1.915), (2.377, 1.0, -1.584), (2.279, 1.0, -1.425), (2.304, 1.0, -1.118), (2.591, -1.0, -1.23), (2.613, -1.0, -1.395), (2.76, -1.0, -1.195), (2.78, -1.0, -1.039), (2.691, -1.0, -0.8355), (2.592, -1.0, -0.6313), (2.598, -1.0, -0.4744), (2.78, -1.0, -0.482), (3.054, -1.0, -0.3055), (3.131, -1.0, -0.1317), (3.181, -1.0, 0.2137), (3.12, -1.0, 0.2531), (3.158, -1.0, 0.3124), (3.072, -1.0, 0.3918), (3.026, -1.0, 0.5265), (2.591, 1.0, -1.23), (3.026, 1.0, 0.5265), (3.072, 1.0, 0.3918), (3.158, 1.0, 0.3124), (3.12, 1.0, 0.2531), (3.181, 1.0, 0.2137), (3.131, 1.0, -0.1317), (3.054, 1.0, -0.3055), (2.78, 1.0, -0.482), (2.598, 1.0, -0.4744), (2.592, 1.0, -0.6313), (2.691, 1.0, -0.8355), (2.78, 1.0, -1.039), (2.76, 1.0, -1.195), (2.613, 1.0, -1.395), (2.968, -1.0, 0.5663), (2.994, -1.0, 0.6752), (3.083, -1.0, 0.7596), (2.983, -1.0, 0.806), (2.934, -1.0, 0.7545), (2.831, -1.0, 0.8948), (2.944, -1.0, 1.063), (2.993, -1.0, 1.014), (3.003, -1.0, 0.8988), (3.1, -1.0, 0.9856), (3.162, -1.0, 0.8909), (2.968, 1.0, 0.5663), (3.162, 1.0, 0.8909), (3.1, 1.0, 0.9856), (3.003, 1.0, 0.8988), (2.993, 1.0, 1.014), (2.944, 1.0, 1.063), (2.831, 1.0, 0.8948), (2.934, 1.0, 0.7545), (2.983, 1.0, 0.806), (3.083, 1.0, 0.7596), (2.994, 1.0, 0.6752), (3.166, -1.0, 0.822), (3.238, -1.0, 0.7856), (3.32, -1.0, 0.5432), (3.421, -1.0, 0.6403), (3.38, -1.0, 0.7843), (3.266, -1.0, 0.9393), (3.334, -1.0, 1.057), (3.362, -1.0, 1.196), (3.451, -1.0, 1.262), (3.48, -1.0, 1.44), (3.458, -1.0, 1.742), (3.37, -1.0, 1.924), (3.265, -1.0, 2.032), (3.166, 1.0, 0.822), (3.265, 1.0, 2.032), (3.37, 1.0, 1.924), (3.458, 1.0, 1.742), (3.48, 1.0, 1.44), (3.451, 1.0, 1.262), (3.362, 1.0, 1.196), (3.334, 1.0, 1.057), (3.266, 1.0, 0.9393), (3.38, 1.0, 0.7843), (3.421, 1.0, 0.6403), (3.32, 1.0, 0.5432), (3.238, 1.0, 0.7856), (3.085, -1.0, 2.083), (3.153, -1.0, 2.379), (3.421, -1.0, 2.431), (3.495, -1.0, 2.369), (3.562, -1.0, 2.389), (3.571, -1.0, 2.574), (3.731, -1.0, 2.494), (3.756, -1.0, 2.615), (3.848, -1.0, 2.519), (3.78, -1.0, 2.219), (4.045, -1.0, 1.798), (4.087, -1.0, 1.85), (3.085, 1.0, 2.083), (4.087, 1.0, 1.85), (4.045, 1.0, 1.798), (3.78, 1.0, 2.219), (3.848, 1.0, 2.519), (3.756, 1.0, 2.615), (3.731, 1.0, 2.494), (3.571, 1.0, 2.574), (3.562, 1.0, 2.389), (3.495, 1.0, 2.369), (3.421, 1.0, 2.431), (3.153, 1.0, 2.379), (4.062, -1.0, 2.076), (4.083, -1.0, 2.133), (4.045, -1.0, 2.252), (3.932, -1.0, 2.305), (3.922, -1.0, 2.394), (4.054, -1.0, 2.509), (4.129, -1.0, 2.452), (4.286, -1.0, 2.629), (4.084, -1.0, 2.772), (4.195, -1.0, 2.789), (4.437, -1.0, 2.761), (4.337, -1.0, 2.921), (4.034, -1.0, 2.966), (3.917, -1.0, 3.072), (3.584, -1.0, 3.123), (3.601, -1.0, 3.037), (3.486, -1.0, 3.082), (4.062, 1.0, 2.076), (3.486, 1.0, 3.082), (3.601, 1.0, 3.037), (3.584, 1.0, 3.123), (3.917, 1.0, 3.072), (4.034, 1.0, 2.966), (4.337, 1.0, 2.921), (4.437, 1.0, 2.761), (4.195, 1.0, 2.789), (4.084, 1.0, 2.772), (4.286, 1.0, 2.629), (4.129, 1.0, 2.452), (4.054, 1.0, 2.509), (3.922, 1.0, 2.394), (3.932, 1.0, 2.305), (4.045, 1.0, 2.252), (4.083, 1.0, 2.133), (3.199, -1.0, 3.102), (3.108, -1.0, 3.188), (2.763, -1.0, 3.156), (2.671, -1.0, 3.264), (2.438, -1.0, 3.267), (2.394, -1.0, 3.167), (2.267, -1.0, 3.197), (2.182, -1.0, 3.126), (1.974, -1.0, 3.328), (1.783, -1.0, 3.316), (1.619, -1.0, 3.347), (1.453, -1.0, 3.353), (3.199, 1.0, 3.102), (1.453, 1.0, 3.353), (1.619, 1.0, 3.347), (1.783, 1.0, 3.316), (1.974, 1.0, 3.328), (2.182, 1.0, 3.126), (2.267, 1.0, 3.197), (2.394, 1.0, 3.167), (2.438, 1.0, 3.267), (2.671, 1.0, 3.264), (2.763, 1.0, 3.156), (3.108, 1.0, 3.188), (1.312, -1.0, 3.304), (1.41, -1.0, 3.433), (1.339, -1.0, 3.531), (1.146, -1.0, 3.497), (1.085, -1.0, 3.565), (1.004, -1.0, 3.561), (0.9345, -1.0, 3.465), (0.8355, -1.0, 3.491), (0.5968, -1.0, 3.406), (0.294, -1.0, 3.18), (0.3255, -1.0, 3.036), (1.312, 1.0, 3.304), (0.3255, 1.0, 3.036), (0.294, 1.0, 3.18), (0.5968, 1.0, 3.406), (0.8355, 1.0, 3.491), (0.9345, 1.0, 3.465), (1.004, 1.0, 3.561), (1.085, 1.0, 3.565), (1.146, 1.0, 3.497), (1.339, 1.0, 3.531), (1.41, 1.0, 3.433), (0.3725, -1.0, 2.905), (-0.09627, -1.0, 0.8825), (0.2835, -1.0, 2.821), (0.2749, -1.0, 1.083), (-0.01896, -1.0, 1.086), (0.1313, -1.0, 0.7782), (0.05378, -1.0, 0.6939), (-0.08746, -1.0, 0.808), (-0.09627, 1.0, 0.8825), (0.3725, 1.0, 2.905), (-0.08746, 1.0, 0.808), (0.05378, 1.0, 0.6939), (0.1313, 1.0, 0.7782), (-0.01896, 1.0, 1.086), (0.2749, 1.0, 1.083), (0.2835, 1.0, 2.821), (-0.1211, -1.0, 0.9561), (-0.5493, -1.0, 1.039), (-0.1976, -1.0, 1.081), (-0.4504, -1.0, 1.082), (-0.4696, -1.0, 1.037), (-0.5109, -1.0, 1.026), (-0.5493, 1.0, 1.039), (-0.1211, 1.0, 0.9561), (-0.5109, 1.0, 1.026), (-0.4696, 1.0, 1.037), (-0.4504, 1.0, 1.082), (-0.1976, 1.0, 1.081)], [], [(332, 347, 340, 325), (1, 25, 24, 2), (2, 24, 23, 3), (3, 23, 22, 4), (4, 22, 21, 5), (5, 21, 20, 6), (6, 20, 19, 7), (7, 19, 18, 8), (8, 18, 17, 9), (9, 17, 16, 10), (10, 16, 15, 11), (11, 15, 14, 12), (12, 14, 13, 0), (26, 0, 13, 40), (39, 27, 38, 41), (41, 38, 37, 42), (42, 37, 36, 43), (43, 36, 35, 44), (44, 35, 34, 45), (45, 34, 33, 46), (46, 33, 32, 47), (47, 32, 31, 48), (48, 31, 30, 49), (49, 30, 29, 50), (50, 29, 28, 51), (51, 28, 26, 40), (52, 62, 69, 54), (54, 69, 68, 55), (55, 68, 67, 56), (56, 67, 66, 57), (57, 66, 65, 58), (58, 65, 64, 59), (59, 64, 63, 60), (60, 63, 61, 53), (39, 62, 52, 27), (85, 83, 82, 86), (86, 82, 81, 87), (87, 81, 80, 88), (88, 80, 79, 89), (89, 79, 78, 90), (90, 78, 77, 91), (91, 77, 76, 92), (92, 76, 75, 93), (93, 75, 74, 94), (94, 74, 73, 95), (95, 73, 72, 96), (96, 72, 71, 97), (97, 71, 70, 84), (61, 84, 70, 53), (110, 108, 107, 111), (111, 107, 106, 112), (112, 106, 105, 113), (113, 105, 104, 114), (114, 104, 103, 115), (115, 103, 102, 116), (116, 102, 101, 117), (117, 101, 100, 118), (118, 100, 99, 119), (119, 99, 98, 109), (109, 98, 83, 85), (132, 130, 129, 133), (133, 129, 128, 134), (134, 128, 127, 135), (135, 127, 126, 136), (136, 126, 125, 137), (137, 125, 124, 138), (138, 124, 123, 139), (139, 123, 122, 140), (140, 122, 121, 141), (141, 121, 120, 131), (131, 120, 108, 110), (158, 156, 155, 159), (159, 155, 154, 160), (160, 154, 153, 161), (161, 153, 152, 162), (162, 152, 151, 163), (163, 151, 150, 164), (164, 150, 149, 165), (165, 149, 148, 166), (166, 148, 147, 167), (167, 147, 146, 168), (168, 146, 145, 169), (169, 145, 144, 170), (170, 144, 143, 171), (171, 143, 142, 157), (157, 142, 130, 132), (184, 182, 181, 185), (185, 181, 180, 186), (186, 180, 179, 187), (187, 179, 178, 188), (188, 178, 177, 189), (189, 177, 176, 190), (190, 176, 175, 191), (191, 175, 174, 192), (192, 174, 173, 193), (193, 173, 172, 183), (183, 172, 156, 158), (208, 206, 205, 209), (209, 205, 204, 210), (210, 204, 203, 211), (211, 203, 202, 212), (212, 202, 201, 213), (213, 201, 200, 214), (214, 200, 199, 215), (215, 199, 198, 216), (216, 198, 197, 217), (217, 197, 196, 218), (218, 196, 195, 219), (219, 195, 194, 207), (207, 194, 182, 184), (233, 231, 230, 234), (234, 230, 229, 235), (235, 229, 228, 236), (236, 228, 227, 237), (237, 227, 226, 238), (238, 226, 225, 239), (239, 225, 224, 240), (240, 224, 223, 241), (241, 223, 222, 242), (242, 222, 221, 243), (243, 221, 220, 232), (232, 220, 206, 208), (262, 260, 259, 263), (263, 259, 258, 264), (264, 258, 257, 265), (265, 257, 256, 266), (266, 256, 255, 267), (267, 255, 254, 268), (268, 254, 253, 269), (269, 253, 252, 270), (270, 252, 251, 271), (271, 251, 250, 272), (272, 250, 249, 273), (273, 249, 248, 274), (274, 248, 247, 275), (275, 247, 246, 276), (276, 246, 245, 277), (277, 245, 244, 261), (261, 244, 231, 233), (39, 41, 42, 43, 44, 45, 46, 47, 48, 49, 50, 51, 40, 13, 14, 15, 16, 17, 18, 19, 20, 21, 22, 23, 24, 25, 346, 348, 349, 350, 351, 347, 332, 334, 335, 336, 337, 338, 339, 333, 314, 315, 316, 317, 318, 319, 320, 321, 322, 323, 313, 291, 292, 293, 294, 295, 296, 297, 298, 299, 300, 301, 290, 262, 263, 264, 265, 266, 267, 268, 269, 270, 271, 272, 273, 274, 275, 276, 277, 261, 233, 234, 235, 236, 237, 238, 239, 240, 241, 242, 243, 232, 208, 209, 210, 211, 212, 213, 214, 215, 216, 217, 218, 219, 207, 184, 185, 186, 187, 188, 189, 190, 191, 192, 193, 183, 158, 159, 160, 161, 162, 163, 164, 165, 166, 167, 168, 169, 170, 171, 157, 132, 133, 134, 135, 136, 137, 138, 139, 140, 141, 131, 110, 111, 112, 113, 114, 115, 116, 117, 118, 119, 109, 85, 86, 87, 88, 89, 90, 91, 92, 93, 94, 95, 96, 97, 84, 61, 63, 64, 65, 66, 67, 68, 69, 62), (291, 289, 288, 292), (292, 288, 287, 293), (293, 287, 286, 294), (294, 286, 285, 295), (295, 285, 284, 296), (296, 284, 283, 297), (297, 283, 282, 298), (298, 282, 281, 299), (299, 281, 280, 300), (300, 280, 279, 301), (301, 279, 278, 290), (290, 278, 260, 262), (341, 346, 25, 1), (314, 312, 311, 315), (315, 311, 310, 316), (316, 310, 309, 317), (317, 309, 308, 318), (318, 308, 307, 319), (319, 307, 306, 320), (320, 306, 305, 321), (321, 305, 304, 322), (322, 304, 303, 323), (323, 303, 302, 313), (313, 302, 289, 291), (332, 325, 331, 334), (334, 331, 330, 335), (335, 330, 329, 336), (336, 329, 328, 337), (337, 328, 327, 338), (338, 327, 326, 339), (339, 326, 324, 333), (333, 324, 312, 314), (340, 347, 351, 342), (342, 351, 350, 343), (343, 350, 349, 344), (344, 349, 348, 345), (345, 348, 346, 341), (52, 54, 55, 56, 57, 58, 59, 60, 53, 70, 71, 72, 73, 74, 75, 76, 77, 78, 79, 80, 81, 82, 83, 98, 99, 100, 101, 102, 103, 104, 105, 106, 107, 108, 120, 121, 122, 123, 124, 125, 126, 127, 128, 129, 130, 142, 143, 144, 145, 146, 147, 148, 149, 150, 151, 152, 153, 154, 155, 156, 172, 173, 174, 175, 176, 177, 178, 179, 180, 181, 182, 194, 195, 196, 197, 198, 199, 200, 201, 202, 203, 204, 205, 206, 220, 221, 222, 223, 224, 225, 226, 227, 228, 229, 230, 231, 244, 245, 246, 247, 248, 249, 250, 251, 252, 253, 254, 255, 256, 257, 258, 259, 260, 278, 279, 280, 281, 282, 283, 284, 285, 286, 287, 288, 289, 302, 303, 304, 305, 306, 307, 308, 309, 310, 311, 312, 324, 326, 327, 328, 329, 330, 331, 325, 340, 342, 343, 344, 345, 341, 1, 2, 3, 4, 5, 6, 7, 8, 9, 10, 11, 12, 0, 26, 28, 29, 30, 31, 32, 33, 34, 35, 36, 37, 38, 27)])
me_cube.use_remesh_preserve_volume = False
me_cube.use_remesh_preserve_attributes = False
me_cube.use_mirror_vertex_groups = False
me_cube.update()
me_cube_003 = bpy.data.meshes.new('Cube.003')
me_cube_003.from_pydata([(-0.4115, -0.3771, 0.5264), (-0.4109, -0.3771, 0.5591), (-0.4115, 0.3771, 0.5264), (-0.4109, 0.3771, 0.5591), (-0.3994, -0.3771, 0.5942), (-0.3994, 0.3771, 0.5942), (-0.393, -0.3771, 0.5142), (-0.3883, -0.3771, 0.6031), (-0.3726, -0.3771, 0.5241), (-0.3737, -0.3771, 0.5389), (-0.3613, -0.3771, 0.5623), (-0.3549, -0.3771, 0.59), (-0.3787, -0.3771, 0.5984), (-0.3883, 0.3771, 0.6031), (-0.393, 0.3771, 0.5142), (-0.3787, 0.3771, 0.5984), (-0.3549, 0.3771, 0.59), (-0.3613, 0.3771, 0.5623), (-0.3737, 0.3771, 0.5389), (-0.3726, 0.3771, 0.5241), (-0.408, -0.3771, 0.635), (-0.4037, -0.3771, 0.6523), (-0.408, 0.3771, 0.635), (-0.4037, 0.3771, 0.6523), (-0.3963, -0.3771, 0.6597), (-0.3963, 0.3771, 0.6597), (-0.402, -0.3771, 0.6214), (-0.3852, -0.3771, 0.6686), (-0.3882, -0.3771, 0.6114), (-0.3702, -0.3771, 0.6136), (-0.371, -0.3771, 0.6363), (-0.3692, -0.3771, 0.6545), (-0.3756, -0.3771, 0.6639), (-0.3852, 0.3771, 0.6686), (-0.402, 0.3771, 0.6214), (-0.3756, 0.3771, 0.6639), (-0.3692, 0.3771, 0.6545), (-0.371, 0.3771, 0.6363), (-0.3702, 0.3771, 0.6136), (-0.3882, 0.3771, 0.6114), (-0.5875, -0.3771, 0.5409), (-0.5832, -0.3771, 0.5582), (-0.5875, 0.3771, 0.5409), (-0.5832, 0.3771, 0.5582), (-0.5732, -0.3771, 0.5618), (-0.5732, 0.3771, 0.5618), (-0.5815, -0.3771, 0.5272), (-0.5598, -0.3771, 0.565), (-0.562, -0.3771, 0.5275), (-0.5489, -0.3771, 0.5306), (-0.5402, -0.3771, 0.5384), (-0.5457, -0.3771, 0.5478), (-0.5479, -0.3771, 0.558), (-0.5598, 0.3771, 0.565), (-0.5815, 0.3771, 0.5272), (-0.5479, 0.3771, 0.558), (-0.5457, 0.3771, 0.5478), (-0.5402, 0.3771, 0.5384), (-0.5489, 0.3771, 0.5306), (-0.562, 0.3771, 0.5275)], [], [(0, 1, 3, 2), (6, 8, 9, 10, 11, 12, 7, 4, 1, 0), (2, 3, 5, 13, 15, 16, 17, 18, 19, 14), (13, 5, 4, 7), (5, 3, 1, 4), (6, 14, 19, 8), (8, 19, 18, 9), (9, 18, 17, 10), (10, 17, 16, 11), (11, 16, 15, 12), (12, 15, 13, 7), (2, 14, 6, 0), (20, 21, 23, 22), (26, 28, 29, 30, 31, 32, 27, 24, 21, 20), (22, 23, 25, 33, 35, 36, 37, 38, 39, 34), (33, 25, 24, 27), (25, 23, 21, 24), (26, 34, 39, 28), (28, 39, 38, 29), (29, 38, 37, 30), (30, 37, 36, 31), (31, 36, 35, 32), (32, 35, 33, 27), (22, 34, 26, 20), (40, 41, 43, 42), (46, 48, 49, 50, 51, 52, 47, 44, 41, 40), (42, 43, 45, 53, 55, 56, 57, 58, 59, 54), (53, 45, 44, 47), (45, 43, 41, 44), (46, 54, 59, 48), (48, 59, 58, 49), (49, 58, 57, 50), (50, 57, 56, 51), (51, 56, 55, 52), (52, 55, 53, 47), (42, 54, 46, 40)])
me_cube_003.use_remesh_preserve_volume = False
me_cube_003.use_remesh_preserve_attributes = False
me_cube_003.use_mirror_vertex_groups = False
me_cube_003.update()
me_cube_002 = bpy.data.meshes.new('Cube.002')
me_cube_002.from_pydata([(-0.4892, -0.3771, 0.5605), (-0.4892, 0.3771, 0.5605), (-0.3803, -0.3771, 0.5591), (-0.3803, 0.3771, 0.5591), (-0.3757, -0.3771, 0.3372), (-0.3583, -0.3771, 0.6344), (-0.334, -0.3771, 0.3748), (-0.3415, -0.3771, 0.4122), (-0.234, -0.3771, 0.4904), (-0.2315, -0.3771, 0.5404), (-0.3847, -0.3771, 0.691), (-0.3583, 0.3771, 0.6344), (-0.3757, 0.3771, 0.3372), (-0.3847, 0.3771, 0.691), (-0.2315, 0.3771, 0.5404), (-0.234, 0.3771, 0.4904), (-0.3415, 0.3771, 0.4122), (-0.334, 0.3771, 0.3748), (-0.5522, -0.3771, 0.5664), (-0.425, -0.3771, 0.3019), (-0.5974, -0.3771, 0.5472), (-0.5964, -0.3771, 0.4314), (-0.6155, -0.3771, 0.3975), (-0.5948, -0.3771, 0.3238), (-0.5345, -0.3771, 0.3143), (-0.5087, -0.3771, 0.281), (-0.425, 0.3771, 0.3019), (-0.5522, 0.3771, 0.5664), (-0.5087, 0.3771, 0.281), (-0.5345, 0.3771, 0.3143), (-0.5948, 0.3771, 0.3238), (-0.6155, 0.3771, 0.3975), (-0.5964, 0.3771, 0.4314), (-0.5974, 0.3771, 0.5472), (-0.4421, 0.3771, 0.7215), (-0.1579, 0.3771, 0.8874), (-0.4283, 0.3771, 0.7479), (-0.3891, 0.3771, 0.7436), (-0.355, 0.3771, 0.7319), (-0.3647, 0.3771, 0.7689), (-0.3243, 0.3771, 0.7642), (-0.2582, 0.3771, 0.8172), (-0.1985, 0.3771, 0.8416), (-0.1579, -0.3771, 0.8874), (-0.4421, -0.3771, 0.7215), (-0.1985, -0.3771, 0.8416), (-0.2582, -0.3771, 0.8172), (-0.3243, -0.3771, 0.7642), (-0.3647, -0.3771, 0.7689), (-0.355, -0.3771, 0.7319), (-0.3891, -0.3771, 0.7436), (-0.4283, -0.3771, 0.7479), (-0.147, 0.3771, 0.5346), (0.1125, 0.3771, 0.5667), (0.0937, 0.3771, 0.5996), (0.06757, 0.3771, 0.6022), (0.05245, 0.3771, 0.6233), (0.03264, 0.3771, 0.5936), (0.06329, 0.3771, 0.5553), (0.08935, 0.3771, 0.5073), (0.141, 0.3771, 0.5007), (0.1266, 0.3771, 0.4209), (0.06711, 0.3771, 0.4531), (-0.02296, 0.3771, 0.511), (-0.03535, 0.3771, 0.5634), (-0.07135, 0.3771, 0.5798), (-0.147, -0.3771, 0.5346), (-0.07135, -0.3771, 0.5798), (-0.03535, -0.3771, 0.5634), (-0.02296, -0.3771, 0.511), (0.06711, -0.3771, 0.4531), (0.1266, -0.3771, 0.4209), (0.141, -0.3771, 0.5007), (0.08935, -0.3771, 0.5073), (0.06329, -0.3771, 0.5553), (0.03264, -0.3771, 0.5936), (0.05245, -0.3771, 0.6233), (0.06757, -0.3771, 0.6022), (0.0937, -0.3771, 0.5996), (0.1125, -0.3771, 0.5667), (0.1204, 0.3771, 0.385), (0.02493, 0.3771, 0.3402), (0.03219, 0.3771, 0.3627), (0.09171, 0.3771, 0.3656), (0.1204, -0.3771, 0.385), (0.09171, -0.3771, 0.3656), (0.03219, -0.3771, 0.3627), (0.02493, -0.3771, 0.3402), (0.1129, 0.3771, 0.3184), (0.08857, 0.3771, 0.3087), (0.08857, -0.3771, 0.3087), (0.1129, -0.3771, 0.3184), (0.1592, 0.3771, 0.4906), (0.165, 0.3771, 0.3837), (0.1627, 0.3771, 0.4676), (0.1863, 0.3771, 0.4501), (0.1962, 0.3771, 0.414), (0.1627, 0.3771, 0.4297), (0.165, -0.3771, 0.3837), (0.1592, -0.3771, 0.4906), (0.1627, -0.3771, 0.4297), (0.1962, -0.3771, 0.414), (0.1863, -0.3771, 0.4501), (0.1627, -0.3771, 0.4676), (0.498, 0.3771, 0.4564), (0.1751, 0.3771, 0.5409), (0.3368, 0.3771, 0.4365), (0.3431, 0.3771, 0.389), (0.3675, 0.3771, 0.3616), (0.3458, 0.3771, 0.3297), (0.344, 0.3771, 0.2989), (0.2929, 0.3771, 0.3233), (0.2492, 0.3771, 0.4043), (0.2344, 0.3771, 0.4751), (0.1925, 0.3771, 0.5041), (0.1751, -0.3771, 0.5409), (0.498, -0.3771, 0.4564), (0.1925, -0.3771, 0.5041), (0.2344, -0.3771, 0.4751), (0.2492, -0.3771, 0.4043), (0.2929, -0.3771, 0.3233), (0.344, -0.3771, 0.2989), (0.3458, -0.3771, 0.3297), (0.3675, -0.3771, 0.3616), (0.3431, -0.3771, 0.389), (0.3368, -0.3771, 0.4365), (-0.07168, 0.3771, 0.916), (-0.07884, 0.3771, 1.014), (-0.04811, 0.3771, 1.045), (-0.02298, 0.3771, 1.0), (0.02087, 0.3771, 0.9504), (-0.009359, 0.3771, 0.9453), (0.001035, 0.3771, 0.9278), (0.06609, 0.3771, 0.9349), (0.08276, 0.3771, 0.9154), (0.1843, 0.3771, 0.9581), (0.2244, 0.3771, 0.9397), (0.2564, 0.3771, 0.9655), (0.2471, 0.3771, 1.023), (0.2639, 0.3771, 1.064), (0.3013, 0.3771, 1.044), (-0.07168, -0.3771, 0.916), (0.3013, -0.3771, 1.044), (0.2639, -0.3771, 1.064), (0.2471, -0.3771, 1.023), (0.2564, -0.3771, 0.9655), (0.2244, -0.3771, 0.9397), (0.1843, -0.3771, 0.9581), (0.08276, -0.3771, 0.9154), (0.06609, -0.3771, 0.9349), (0.001035, -0.3771, 0.9278), (-0.009359, -0.3771, 0.9453), (0.02087, -0.3771, 0.9504), (-0.02298, -0.3771, 1.0), (-0.04811, -0.3771, 1.045), (-0.07884, -0.3771, 1.014), (0.3054, 0.3771, 1.073), (0.5079, 0.3771, 0.4881), (0.3149, 0.3771, 1.102), (0.3514, 0.3771, 1.1), (0.3752, 0.3771, 1.112), (0.4136, 0.3771, 1.099), (0.4447, 0.3771, 1.126), (0.6106, 0.3771, 1.247), (0.4856, 0.3771, 0.5252), (0.5079, -0.3771, 0.4881), (0.3054, -0.3771, 1.073), (0.4856, -0.3771, 0.5252), (0.6106, -0.3771, 1.247), (0.4447, -0.3771, 1.126), (0.4136, -0.3771, 1.099), (0.3752, -0.3771, 1.112), (0.3514, -0.3771, 1.1), (0.3149, -0.3771, 1.102), (0.4056, 0.3771, 1.147), (0.3744, 0.3771, 1.127), (0.3231, 0.3771, 1.136), (0.292, 0.3771, 1.115), (0.2562, 0.3771, 1.134), (0.2349, 0.3771, 1.183), (0.243, 0.3771, 1.228), (0.3143, 0.3771, 1.277), (0.4056, -0.3771, 1.147), (0.3143, -0.3771, 1.277), (0.243, -0.3771, 1.228), (0.2349, -0.3771, 1.183), (0.2562, -0.3771, 1.134), (0.292, -0.3771, 1.115), (0.3231, -0.3771, 1.136), (0.3744, -0.3771, 1.127), (0.3053, 0.3771, 1.3), (0.252, 0.3771, 1.296), (0.2428, 0.3771, 1.266), (0.1678, 0.3771, 1.219), (0.142, 0.3771, 1.159), (0.1942, 0.3771, 1.107), (0.1372, 0.3771, 1.08), (0.1351, 0.3771, 1.008), (0.06397, 0.3771, 0.9806), (0.01725, 0.3771, 0.9994), (-0.02546, 0.3771, 1.106), (0.3053, -0.3771, 1.3), (-0.02546, -0.3771, 1.106), (0.01725, -0.3771, 0.9994), (0.06397, -0.3771, 0.9806), (0.1351, -0.3771, 1.008), (0.1372, -0.3771, 1.08), (0.1942, -0.3771, 1.107), (0.142, -0.3771, 1.159), (0.1678, -0.3771, 1.219), (0.2428, -0.3771, 1.266), (0.252, -0.3771, 1.296), (-0.09555, 0.3771, 1.066), (-0.1486, 0.3771, 1.079), (-0.1577, 0.3771, 1.125), (-0.1721, 0.3771, 1.166), (-0.09514, 0.3771, 1.222), (-0.0394, 0.3771, 1.253), (0.005152, 0.3771, 1.3), (0.07151, 0.3771, 1.364), (0.03279, 0.3771, 1.383), (0.1135, 0.3771, 1.409), (0.1493, 0.3771, 1.435), (0.2149, 0.3771, 1.436), (0.2467, 0.3771, 1.456), (0.282, 0.3771, 1.453), (0.3556, 0.3771, 1.477), (-0.09555, -0.3771, 1.066), (0.3556, -0.3771, 1.477), (0.282, -0.3771, 1.453), (0.2467, -0.3771, 1.456), (0.2149, -0.3771, 1.436), (0.1493, -0.3771, 1.435), (0.1135, -0.3771, 1.409), (0.03279, -0.3771, 1.383), (0.07151, -0.3771, 1.364), (0.005152, -0.3771, 1.3), (-0.0394, -0.3771, 1.253), (-0.09514, -0.3771, 1.222), (-0.1721, -0.3771, 1.166), (-0.1577, -0.3771, 1.125), (-0.1486, -0.3771, 1.079), (0.6753, 0.3771, 1.386), (0.5665, 0.3771, 1.273), (0.6906, 0.3771, 1.323), (0.613, 0.3771, 1.302), (0.5355, 0.3771, 1.335), (0.5665, -0.3771, 1.273), (0.6753, -0.3771, 1.386), (0.5355, -0.3771, 1.335), (0.613, -0.3771, 1.302), (0.6906, -0.3771, 1.323), (0.4212, 0.3771, 1.439), (0.5733, 0.3771, 1.409), (0.5139, 0.3771, 1.44), (0.5733, -0.3771, 1.409), (0.4212, -0.3771, 1.439), (0.5139, -0.3771, 1.44), (0.4939, 0.3771, 0.5709), (1.088, 0.3771, 1.447), (0.8606, 0.3771, 0.5227), (0.7525, 0.3771, 0.5943), (0.6791, 0.3771, 0.5981), (0.6488, 0.3771, 0.5804), (0.6197, 0.3771, 0.5868), (0.6097, 0.3771, 0.6459), (0.5505, 0.3771, 0.6641), (0.5126, 0.3771, 0.5952), (0.4939, -0.3771, 0.5709), (0.5126, -0.3771, 0.5952), (0.5505, -0.3771, 0.6641), (0.6097, -0.3771, 0.6459), (0.6197, -0.3771, 0.5868), (0.6488, -0.3771, 0.5804), (0.6791, -0.3771, 0.5981), (0.7525, -0.3771, 0.5943), (0.8606, -0.3771, 0.5227), (1.088, -0.3771, 1.447), (1.228, 0.3771, 1.431), (0.8875, 0.3771, 0.4707), (1.395, 0.3771, 1.332), (1.44, 0.3771, 1.323), (1.438, 0.3771, 0.4711), (1.208, 0.3771, 0.4732), (1.177, 0.3771, 0.5113), (1.128, 0.3771, 0.5705), (1.185, 0.3771, 0.6145), (1.167, 0.3771, 0.6696), (1.095, 0.3771, 0.6724), (1.076, 0.3771, 0.644), (1.037, 0.3771, 0.6315), (1.029, 0.3771, 0.6058), (1.029, 0.3771, 0.5621), (1.091, 0.3771, 0.4707), (0.8875, -0.3771, 0.4707), (1.228, -0.3771, 1.431), (1.091, -0.3771, 0.4707), (1.029, -0.3771, 0.5621), (1.029, -0.3771, 0.6058), (1.037, -0.3771, 0.6315), (1.076, -0.3771, 0.644), (1.095, -0.3771, 0.6724), (1.167, -0.3771, 0.6696), (1.185, -0.3771, 0.6145), (1.128, -0.3771, 0.5705), (1.177, -0.3771, 0.5113), (1.208, -0.3771, 0.4732), (1.438, -0.3771, 0.4711), (1.44, -0.3771, 1.323), (1.395, -0.3771, 1.332), (1.315, 0.3771, 1.387), (1.438, 0.3771, 1.362), (1.334, 0.3771, 1.401), (1.293, 0.3771, 1.435), (1.262, 0.3771, 1.476), (1.287, 0.3771, 1.536), (1.359, 0.3771, 1.525), (1.358, 0.3771, 1.488), (1.405, 0.3771, 1.409), (1.437, 0.3771, 1.395), (1.438, -0.3771, 1.362), (1.315, -0.3771, 1.387), (1.437, -0.3771, 1.395), (1.405, -0.3771, 1.409), (1.358, -0.3771, 1.488), (1.359, -0.3771, 1.525), (1.287, -0.3771, 1.536), (1.262, -0.3771, 1.476), (1.293, -0.3771, 1.435), (1.334, -0.3771, 1.401), (1.13, 0.3771, 1.395), (0.7992, 0.3771, 1.346), (0.851, 0.3771, 1.351), (0.8804, 0.3771, 1.384), (0.9782, 0.3771, 1.409), (0.983, 0.3771, 1.383), (1.088, 0.3771, 1.401), (1.114, 0.3771, 1.382), (1.13, -0.3771, 1.395), (1.114, -0.3771, 1.382), (1.088, -0.3771, 1.401), (0.983, -0.3771, 1.383), (0.9782, -0.3771, 1.409), (0.8804, -0.3771, 1.384), (0.851, -0.3771, 1.351), (0.7992, -0.3771, 1.346), (0.6108, 0.3771, 1.28), (0.8118, 0.3771, 1.389), (0.6916, 0.3771, 1.273), (0.6799, 0.3771, 1.299), (0.7197, 0.3771, 1.326), (0.7679, 0.3771, 1.324), (0.7341, 0.3771, 1.349), (0.7599, 0.3771, 1.375), (0.7526, 0.3771, 1.399), (0.8118, -0.3771, 1.389), (0.6108, -0.3771, 1.28), (0.7526, -0.3771, 1.399), (0.7599, -0.3771, 1.375), (0.7341, -0.3771, 1.349), (0.7679, -0.3771, 1.324), (0.7197, -0.3771, 1.326), (0.6799, -0.3771, 1.299), (0.6916, -0.3771, 1.273)], [], [(26, 12, 4, 19), (18, 0, 1, 27), (11, 3, 2, 5), (3, 1, 0, 2), (4, 12, 17, 6), (6, 17, 16, 7), (7, 16, 15, 8), (10, 13, 11, 5), (26, 28, 29, 30, 31, 32, 33, 27, 1, 3, 11, 13, 14, 15, 16, 17, 12), (26, 19, 25, 28), (28, 25, 24, 29), (29, 24, 23, 30), (30, 23, 22, 31), (31, 22, 21, 32), (32, 21, 20, 33), (33, 20, 18, 27), (4, 6, 7, 8, 9, 10, 5, 2, 0, 18, 20, 21, 22, 23, 24, 25, 19), (13, 10, 44, 34), (34, 44, 51, 36), (36, 51, 50, 37), (37, 50, 49, 38), (38, 49, 48, 39), (39, 48, 47, 40), (40, 47, 46, 41), (41, 46, 45, 42), (42, 45, 43, 35), (9, 14, 52, 66), (105, 115, 79, 53), (53, 79, 78, 54), (54, 78, 77, 55), (55, 77, 76, 56), (56, 76, 75, 57), (57, 75, 74, 58), (58, 74, 73, 59), (59, 73, 72, 60), (61, 71, 70, 62), (62, 70, 69, 63), (63, 69, 68, 64), (64, 68, 67, 65), (65, 67, 66, 52), (141, 126, 35, 43), (71, 61, 80, 84), (61, 60, 92, 94, 95, 96, 97, 93, 88, 89, 81, 82, 83, 80), (84, 80, 83, 85), (85, 83, 82, 86), (86, 82, 81, 87), (60, 72, 99, 92), (87, 81, 89, 90), (88, 91, 90, 89), (72, 71, 84, 85, 86, 87, 90, 91, 98, 100, 101, 102, 103, 99), (98, 93, 97, 100), (100, 97, 96, 101), (101, 96, 95, 102), (102, 95, 94, 103), (103, 94, 92, 99), (93, 98, 91, 88), (115, 105, 114, 117), (117, 114, 113, 118), (118, 113, 112, 119), (119, 112, 111, 120), (120, 111, 110, 121), (121, 110, 109, 122), (122, 109, 108, 123), (123, 108, 107, 124), (124, 107, 106, 125), (125, 106, 104, 116), (126, 141, 155, 127), (127, 155, 154, 128), (128, 154, 153, 129), (129, 153, 152, 130), (130, 152, 151, 131), (131, 151, 150, 132), (132, 150, 149, 133), (133, 149, 148, 134), (134, 148, 147, 135), (135, 147, 146, 136), (136, 146, 145, 137), (137, 145, 144, 138), (138, 144, 143, 139), (139, 143, 142, 140), (157, 165, 116, 104), (165, 157, 164, 167), (169, 162, 161, 170), (170, 161, 160, 171), (171, 160, 159, 172), (172, 159, 158, 173), (173, 158, 156, 166), (140, 142, 166, 156), (169, 168, 247, 249, 250, 251, 248, 255, 257, 256, 228, 229, 230, 231, 232, 233, 234, 235, 236, 237, 238, 239, 240, 241, 227, 202, 203, 204, 205, 206, 207, 208, 209, 210, 211, 201, 183, 184, 185, 186, 187, 188, 189, 182), (168, 163, 243, 247), (174, 182, 189, 175), (175, 189, 188, 176), (176, 188, 187, 177), (177, 187, 186, 178), (178, 186, 185, 179), (179, 185, 184, 180), (180, 184, 183, 181), (162, 169, 182, 174), (202, 200, 199, 203), (203, 199, 198, 204), (204, 198, 197, 205), (205, 197, 196, 206), (206, 196, 195, 207), (207, 195, 194, 208), (208, 194, 193, 209), (209, 193, 192, 210), (210, 192, 191, 211), (211, 191, 190, 201), (181, 183, 201, 190), (163, 162, 174, 175, 176, 177, 178, 179, 180, 181, 190, 191, 192, 193, 194, 195, 196, 197, 198, 199, 200, 212, 213, 214, 215, 216, 217, 218, 219, 220, 221, 222, 223, 224, 225, 226, 252, 254, 253, 242, 244, 245, 246, 243), (228, 226, 225, 229), (229, 225, 224, 230), (230, 224, 223, 231), (231, 223, 222, 232), (232, 222, 221, 233), (233, 221, 220, 234), (234, 220, 219, 235), (235, 219, 218, 236), (236, 218, 217, 237), (237, 217, 216, 238), (238, 216, 215, 239), (239, 215, 214, 240), (240, 214, 213, 241), (241, 213, 212, 227), (227, 212, 200, 202), (242, 248, 251, 244), (244, 251, 250, 245), (245, 250, 249, 246), (246, 249, 247, 243), (256, 252, 226, 228), (255, 253, 254, 257), (257, 254, 252, 256), (248, 242, 253, 255), (10, 9, 66, 67, 68, 69, 70, 71, 72, 73, 74, 75, 76, 77, 78, 79, 115, 117, 118, 119, 120, 121, 122, 123, 124, 125, 116, 165, 167, 268, 269, 270, 271, 272, 273, 274, 275, 276, 294, 296, 297, 298, 299, 300, 301, 302, 303, 304, 305, 306, 307, 308, 309, 320, 322, 323, 324, 325, 326, 327, 328, 329, 321, 295, 277, 338, 339, 340, 341, 342, 343, 344, 345, 355, 357, 358, 359, 360, 361, 362, 363, 356, 168, 169, 170, 171, 172, 173, 166, 142, 143, 144, 145, 146, 147, 148, 149, 150, 151, 152, 153, 154, 155, 141, 43, 45, 46, 47, 48, 49, 50, 51, 44), (279, 294, 276, 260), (260, 276, 275, 261), (261, 275, 274, 262), (262, 274, 273, 263), (263, 273, 272, 264), (264, 272, 271, 265), (265, 271, 270, 266), (266, 270, 269, 267), (267, 269, 268, 258), (167, 164, 258, 268), (294, 279, 293, 296), (296, 293, 292, 297), (297, 292, 291, 298), (298, 291, 290, 299), (299, 290, 289, 300), (300, 289, 288, 301), (301, 288, 287, 302), (302, 287, 286, 303), (303, 286, 285, 304), (304, 285, 284, 305), (305, 284, 283, 306), (306, 283, 282, 307), (307, 282, 281, 308), (308, 281, 280, 309), (321, 310, 278, 295), (330, 338, 277, 259), (259, 277, 295, 278), (310, 321, 329, 312), (312, 329, 328, 313), (313, 328, 327, 314), (314, 327, 326, 315), (315, 326, 325, 316), (316, 325, 324, 317), (317, 324, 323, 318), (318, 323, 322, 319), (319, 322, 320, 311), (309, 280, 311, 320), (356, 346, 163, 168), (331, 345, 344, 332), (332, 344, 343, 333), (333, 343, 342, 334), (334, 342, 341, 335), (335, 341, 340, 336), (336, 340, 339, 337), (337, 339, 338, 330), (347, 355, 345, 331), (346, 356, 363, 348), (348, 363, 362, 349), (349, 362, 361, 350), (350, 361, 360, 351), (351, 360, 359, 352), (352, 359, 358, 353), (353, 358, 357, 354), (354, 357, 355, 347), (14, 13, 34, 36, 37, 38, 39, 40, 41, 42, 35, 126, 127, 128, 129, 130, 131, 132, 133, 134, 135, 136, 137, 138, 139, 140, 156, 158, 159, 160, 161, 162, 163, 346, 348, 349, 350, 351, 352, 353, 354, 347, 331, 332, 333, 334, 335, 336, 337, 330, 259, 278, 310, 312, 313, 314, 315, 316, 317, 318, 319, 311, 280, 281, 282, 283, 284, 285, 286, 287, 288, 289, 290, 291, 292, 293, 279, 260, 261, 262, 263, 264, 265, 266, 267, 258, 164, 157, 104, 106, 107, 108, 109, 110, 111, 112, 113, 114, 105, 53, 54, 55, 56, 57, 58, 59, 60, 61, 62, 63, 64, 65, 52)])
me_cube_002.use_remesh_preserve_volume = False
me_cube_002.use_remesh_preserve_attributes = False
me_cube_002.use_mirror_vertex_groups = False
me_cube_002.update()
me_cube_001 = bpy.data.meshes.new('Cube.001')
me_cube_001.from_pydata([(-0.6036, -0.3771, 0.3716), (-0.5927, -0.3771, 0.4596), (-0.6036, 0.3771, 0.3716), (-0.5927, 0.3771, 0.4596), (-0.4786, -0.3771, 0.533), (-0.5536, -0.3771, 0.4732), (-0.5536, 0.3771, 0.4732), (-0.583, -0.3771, 0.3553), (-0.521, -0.3771, 0.5015), (-0.5503, -0.3771, 0.3693), (-0.5249, -0.3771, 0.383), (-0.4971, -0.3771, 0.3911), (-0.4917, -0.3771, 0.4434), (-0.4725, -0.3771, 0.4661), (-0.521, 0.3771, 0.5015), (-0.583, 0.3771, 0.3553), (-0.4725, 0.3771, 0.4661), (-0.4917, 0.3771, 0.4434), (-0.4971, 0.3771, 0.3911), (-0.5249, 0.3771, 0.383), (-0.5503, 0.3771, 0.3693), (-0.4786, 0.3771, 0.533), (-0.4884, -0.3771, 0.5846), (-0.4884, 0.3771, 0.5846), (-0.2761, -0.3771, 0.4178), (-0.4368, -0.3771, 0.6048), (-0.3086, -0.3771, 0.4236), (-0.3755, -0.3771, 0.5352), (-0.3612, -0.3771, 0.5731), (-0.4075, -0.3771, 0.5765), (-0.391, -0.3771, 0.6019), (-0.4368, 0.3771, 0.6048), (-0.2761, 0.3771, 0.4178), (-0.391, 0.3771, 0.6019), (-0.4075, 0.3771, 0.5765), (-0.3612, 0.3771, 0.5731), (-0.3755, 0.3771, 0.5352), (-0.3086, 0.3771, 0.4236), (-0.4504, -0.3771, 0.4773), (-0.2956, -0.3771, 0.3422), (-0.4128, -0.3771, 0.4284), (-0.4458, -0.3771, 0.4208), (-0.45, -0.3771, 0.3869), (-0.4294, -0.3771, 0.3619), (-0.4772, -0.3771, 0.3079), (-0.3772, -0.3771, 0.3468), (-0.2956, 0.3771, 0.3422), (-0.4504, 0.3771, 0.4773), (-0.3772, 0.3771, 0.3468), (-0.4772, 0.3771, 0.3079), (-0.4294, 0.3771, 0.3619), (-0.45, 0.3771, 0.3869), (-0.4458, 0.3771, 0.4208), (-0.4128, 0.3771, 0.4284)], [], [(0, 1, 3, 2), (46, 32, 24, 39), (7, 9, 10, 11, 12, 13, 8, 5, 1, 0), (2, 3, 6, 14, 16, 17, 18, 19, 20, 15), (14, 6, 5, 8), (6, 3, 1, 5), (7, 15, 20, 9), (9, 20, 19, 10), (10, 19, 18, 11), (11, 18, 17, 12), (12, 17, 16, 13), (13, 16, 14, 8), (2, 15, 7, 0), (38, 4, 21, 47), (31, 23, 22, 25), (23, 21, 4, 22), (24, 32, 37, 26), (26, 37, 36, 27), (27, 36, 35, 28), (28, 35, 34, 29), (29, 34, 33, 30), (30, 33, 31, 25), (46, 48, 49, 50, 51, 52, 53, 47, 21, 23, 31, 33, 34, 35, 36, 37, 32), (46, 39, 45, 48), (48, 45, 44, 49), (49, 44, 43, 50), (50, 43, 42, 51), (51, 42, 41, 52), (52, 41, 40, 53), (53, 40, 38, 47), (24, 26, 27, 28, 29, 30, 25, 22, 4, 38, 40, 41, 42, 43, 44, 45, 39)])
me_cube_001.use_remesh_preserve_volume = False
me_cube_001.use_remesh_preserve_attributes = False
me_cube_001.use_mirror_vertex_groups = False
me_cube_001.update()

# ---- objects
ob_madagascar = bpy.data.objects.new('Madagascar', me_cube_021)
ob_africa = bpy.data.objects.new('Africa', me_cube_020)
ob_papa = bpy.data.objects.new('Papa', me_cube_019)
ob_zealand = bpy.data.objects.new('Zealand', me_cube_018)
ob_australia = bpy.data.objects.new('Australia', me_cube_017)
ob_aussie = bpy.data.objects.new('Aussie', me_cube_016)
ob_indo = bpy.data.objects.new('Indo', me_cube_015)
ob_indo_001 = bpy.data.objects.new('Indo.001', me_cube_014)
ob_indo_002 = bpy.data.objects.new('Indo.002', me_cube_013)
ob_philippines = bpy.data.objects.new('Philippines', me_cube_012)
ob_indy = bpy.data.objects.new('Indy', me_cube_010)
ob_japan_003 = bpy.data.objects.new('Japan.003', me_cube_009)
ob_japan = bpy.data.objects.new('Japan', me_cube_008)
ob_japan_002 = bpy.data.objects.new('Japan.002', me_cube_007)
ob_japan_001 = bpy.data.objects.new('Japan.001', me_cube_006)
ob_hainan = bpy.data.objects.new('Hainan', me_cube_005)
ob_taiwan = bpy.data.objects.new('Taiwan', me_cube_004)
ob_asia = bpy.data.objects.new('Asia', me_cube)
ob_islands = bpy.data.objects.new('Islands', me_cube_003)
ob_europe = bpy.data.objects.new('Europe', me_cube_002)
ob_britain = bpy.data.objects.new('Britain', me_cube_001)

# ---- transforms, parenting, visibility, modifiers, constraints
ob_madagascar.location = (1.14, 6.684e-08, -0.4975)
ob_madagascar.scale = (0.1238, 0.03436, 0.1783)
ob_madagascar.lineart.crease_threshold = 0.0
ob_africa.location = (-0.3031, -1.518e-07, 1.132)
ob_africa.scale = (0.1238, 0.03436, 0.1783)
ob_africa.lineart.crease_threshold = 0.0
ob_papa.location = (4.535, -1.213e-08, 0.1344)
ob_papa.scale = (0.1238, 0.03436, 0.1783)
ob_papa.lineart.crease_threshold = 0.0
ob_zealand.location = (5.44, 1.468e-07, -1.092)
ob_zealand.scale = (0.1238, 0.03436, 0.1783)
ob_zealand.lineart.crease_threshold = 0.0
ob_australia.location = (4.548, 1.759e-07, -1.309)
ob_australia.scale = (0.1238, 0.03436, 0.1783)
ob_australia.lineart.crease_threshold = 0.0
ob_aussie.location = (3.849, 6.889e-08, -0.5423)
ob_aussie.scale = (0.1238, 0.03436, 0.1783)
ob_aussie.lineart.crease_threshold = 0.0
ob_indo.location = (3.715, -1.427e-09, 0.01394)
ob_indo.scale = (0.1238, 0.03436, 0.1783)
ob_indo.lineart.crease_threshold = 0.0
ob_indo_001.location = (3.425, -2.114e-08, 0.1418)
ob_indo_001.scale = (0.1238, 0.03436, 0.1783)
ob_indo_001.lineart.crease_threshold = 0.0
ob_indo_002.location = (2.924, -2.804e-08, 0.2105)
ob_indo_002.scale = (0.1238, 0.03436, 0.1783)
ob_indo_002.lineart.crease_threshold = 0.0
ob_philippines.location = (3.712, -8.943e-08, 0.6674)
ob_philippines.scale = (0.1238, 0.03436, 0.1783)
ob_philippines.lineart.crease_threshold = 0.0
ob_indy.location = (2.382, -4.617e-08, 0.3436)
ob_indy.scale = (0.1238, 0.03436, 0.1783)
ob_indy.lineart.crease_threshold = 0.0
ob_japan_003.location = (4.036, -2.227e-07, 1.658)
ob_japan_003.scale = (0.1238, 0.03436, 0.1783)
ob_japan_003.lineart.crease_threshold = 0.0
ob_japan.location = (3.959, -1.764e-07, 1.313)
ob_japan.scale = (0.1238, 0.03436, 0.1783)
ob_japan.lineart.crease_threshold = 0.0
ob_japan_002.location = (3.893, -1.713e-07, 1.275)
ob_japan_002.scale = (0.1238, 0.03436, 0.1783)
ob_japan_002.lineart.crease_threshold = 0.0
ob_japan_001.location = (4.063, -1.887e-07, 1.404)
ob_japan_001.scale = (0.1238, 0.03436, 0.1783)
ob_japan_001.lineart.crease_threshold = 0.0
ob_hainan.location = (3.311, -1.034e-07, 0.7699)
ob_hainan.scale = (0.1238, 0.03436, 0.1783)
ob_hainan.lineart.crease_threshold = 0.0
ob_taiwan.location = (3.662, -1.266e-07, 0.9422)
ob_taiwan.scale = (0.1238, 0.03436, 0.1783)
ob_taiwan.lineart.crease_threshold = 0.0
ob_asia.location = (1.206, -1.438e-07, 1.07)
ob_asia.scale = (0.7362, 0.03431, 0.4831)
ob_asia.lineart.crease_threshold = 0.0
ob_islands.location = (0.2977, 5.593e-08, 0.9841)
ob_islands.scale = (1.0, 0.09109, 1.0)
ob_islands.lineart.crease_threshold = 0.0
ob_europe.location = (-0.018, 5.193e-08, 1.115)
ob_europe.scale = (1.0, 0.09109, 1.0)
ob_europe.lineart.crease_threshold = 0.0
ob_britain.location = (0.0, 3.74e-08, 1.59)
ob_britain.scale = (1.0, 0.09109, 1.0)
ob_britain.lineart.crease_threshold = 0.0

# ---- collection membership
col_collection_1.objects.link(ob_madagascar)
col_collection_1.objects.link(ob_africa)
col_collection_1.objects.link(ob_papa)
col_collection_1.objects.link(ob_zealand)
col_collection_1.objects.link(ob_australia)
col_collection_1.objects.link(ob_aussie)
col_collection_1.objects.link(ob_indo)
col_collection_1.objects.link(ob_indo_001)
col_collection_1.objects.link(ob_indo_002)
col_collection_1.objects.link(ob_philippines)
col_collection_1.objects.link(ob_indy)
col_collection_1.objects.link(ob_japan_003)
col_collection_1.objects.link(ob_japan)
col_collection_1.objects.link(ob_japan_002)
col_collection_1.objects.link(ob_japan_001)
col_collection_1.objects.link(ob_hainan)
col_collection_1.objects.link(ob_taiwan)
col_collection_1.objects.link(ob_asia)
col_collection_1.objects.link(ob_islands)
col_collection_1.objects.link(ob_europe)
col_collection_1.objects.link(ob_britain)

# ---- scene / render settings (as saved in the file)
scene.frame_start = 1; scene.frame_end = 250; scene.frame_set(1)
scene.render.engine = 'BLENDER_EEVEE_NEXT'
scene.render.resolution_percentage = 50
scene.render.dither_intensity = 0.0
scene.cycles.use_denoising = False
scene.cycles.samples = 128
scene.cycles.sampling_pattern = 'TABULATED_SOBOL'
scene.cycles.use_adaptive_sampling = False
scene.cycles.use_light_tree = False
scene.cycles.blur_glossy = 0.0
scene.cycles.sample_clamp_indirect = 0.0
scene.view_settings.view_transform = 'Standard'
bpy.context.view_layer.update()

# ---- added for rendering (the .blend has no active camera and no usable light): camera, sun
cam_auto = bpy.data.cameras.new('AutoCamera')
cam_auto.lens = 50.0
cam_auto.sensor_width = 36.0
cam_auto.clip_end = 1000.0
ob_auto_camera = bpy.data.objects.new('AutoCamera', cam_auto)
scene.collection.objects.link(ob_auto_camera)
ob_auto_camera.location = (9.47359, -8.68966, 6.45718)
ob_auto_camera.rotation_euler = (1.09748, -7.21219e-08, 0.694738)
scene.camera = ob_auto_camera
light_auto_sun = bpy.data.lights.new('AutoSun', 'SUN')
light_auto_sun.energy = 3.0
light_auto_sun.angle = 0.0523599
ob_auto_sun = bpy.data.objects.new('AutoSun', light_auto_sun)
scene.collection.objects.link(ob_auto_sun)
ob_auto_sun.rotation_euler = (0.872665, 0.174533, 0.523599)
bpy.context.view_layer.update()
